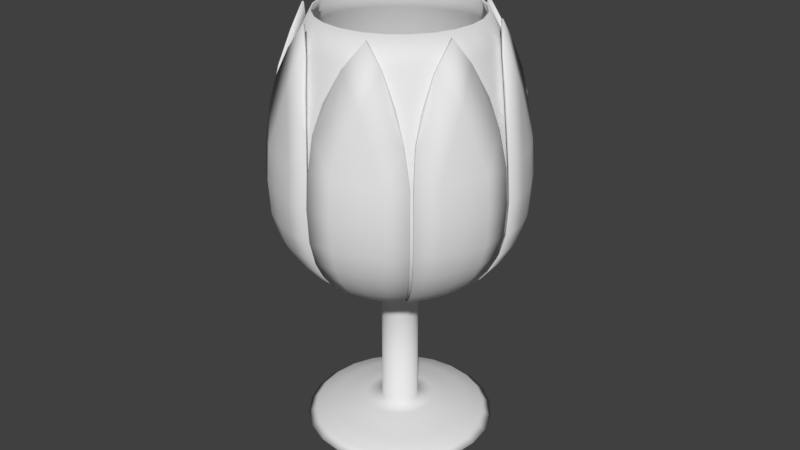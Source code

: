 # Source: cup-w-petal.blend  (saved by Blender 2.77.0; exported with 4.5.12 LTS)
import bpy
from mathutils import Matrix  # noqa: F401  (used for matrix-valued properties, if any)

bpy.ops.wm.read_factory_settings(use_empty=True)
scene = bpy.context.scene
scene.name = 'Scene'

# ---- collections
col_collection_1 = bpy.data.collections.new('Collection 1'); scene.collection.children.link(col_collection_1)

# ---- world
world_world = bpy.data.worlds.new('World'); scene.world = world_world
world_world.color = (0.05088, 0.05088, 0.05088)
world_world.use_sun_shadow = False
world_world.sun_shadow_jitter_overblur = 0.0
world_world.cycles.sampling_method = 'MANUAL'

# ---- meshes
me_plane_008 = bpy.data.meshes.new('Plane.008')
me_plane_008.from_pydata([(3.293, 4.591e-07, 2.898), (3.358, 5.7e-07, 1.968), (3.312, 6.732e-07, 1.102), (3.144, 7.633e-07, 0.4977), (2.893, 8.243e-07, 0.04279), (2.592, 8.808e-07, -0.3368), (2.246, 9.168e-07, -0.6382), (1.844, 9.487e-07, -0.9061), (1.308, 9.806e-07, -1.174), (0.9397, 9.966e-07, -1.308), (0.704, 1.022e-06, -1.436), (0.4572, 1.042e-06, -1.601), (3.232, 0.6225, 2.898), (3.296, 0.6352, 1.968), (3.25, 0.6261, 1.102), (3.086, 0.5935, 0.4977), (2.84, 0.5445, 0.04279), (2.544, 0.4857, -0.3368), (2.205, 0.4182, -0.6382), (1.81, 0.3398, -0.9061), (1.285, 0.2352, -1.174), (0.9236, 0.1633, -1.308), (0.6924, 0.1174, -1.436), (0.4504, 0.06923, -1.601), (3.05, 1.221, 2.898), (2.281, 0.9372, 6.056), (3.111, 1.246, 1.968), (3.068, 1.228, 1.102), (2.913, 1.164, 0.4977), (2.681, 1.068, 0.04279), (2.402, 0.9527, -0.3368), (2.083, 0.8202, -0.6382), (1.711, 0.6664, -0.9061), (1.216, 0.4614, -1.174), (0.8759, 0.3204, -1.308), (0.6582, 0.2302, -1.436), (0.4302, 0.1358, -1.601), (2.756, 1.773, 2.898), (2.318, 1.805, 4.643), (2.81, 1.809, 1.968), (2.771, 1.783, 1.102), (2.632, 1.69, 0.4977), (2.423, 1.551, 0.04279), (2.172, 1.383, -0.3368), (1.885, 1.191, -0.6382), (1.55, 0.9675, -0.9061), (1.105, 0.6698, -1.174), (0.7986, 0.4652, -1.308), (0.6026, 0.3342, -1.436), (0.3974, 0.1971, -1.601), (2.359, 2.256, 2.898), (2.405, 2.302, 1.968), (2.372, 2.269, 1.102), (2.253, 2.151, 0.4977), (2.076, 1.973, 0.04279), (1.863, 1.76, -0.3368), (1.618, 1.516, -0.6382), (1.334, 1.231, -0.9061), (0.9549, 0.8525, -1.174), (0.6944, 0.592, -1.308), (0.5278, 0.4254, -1.436), (0.3533, 0.2509, -1.601), (2.339, 2.066, 3.854), (2.273, 1.39, 5.437), (2.957, 0.226, 4.613), (3.159, 0.0495, 3.848), (2.645, 0.5094, 5.37), (2.739, 1.113, 4.51), (2.329, -2.329, 2.898), (2.375, -2.375, 1.968), (2.342, -2.342, 1.102), (2.223, -2.223, 0.4977), (2.046, -2.046, 0.04279), (1.833, -1.833, -0.3368), (1.588, -1.588, -0.6382), (1.304, -1.304, -0.9061), (0.9249, -0.9249, -1.174), (0.6644, -0.6644, -1.308), (0.4978, -0.4978, -1.436), (0.3233, -0.3233, -1.601), (2.726, -1.845, 2.898), (2.78, -1.881, 1.968), (2.741, -1.856, 1.102), (2.602, -1.762, 0.4977), (2.393, -1.623, 0.04279), (2.142, -1.455, -0.3368), (1.855, -1.263, -0.6382), (1.52, -1.04, -0.9061), (1.075, -0.7422, -1.174), (0.7686, -0.5376, -1.308), (0.5726, -0.4066, -1.436), (0.3674, -0.2695, -1.601), (3.02, -1.294, 2.898), (2.276, -0.9501, 6.056), (3.081, -1.318, 1.968), (3.038, -1.301, 1.102), (2.883, -1.237, 0.4977), (2.651, -1.14, 0.04279), (2.372, -1.025, -0.3368), (2.053, -0.8927, -0.6382), (1.681, -0.7389, -0.9061), (1.186, -0.5338, -1.174), (0.8459, -0.3928, -1.308), (0.6282, -0.3026, -1.436), (0.4002, -0.2082, -1.601), (3.202, -0.6949, 2.898), (2.916, -0.363, 4.643), (3.266, -0.7076, 1.968), (3.22, -0.6986, 1.102), (3.056, -0.6659, 0.4977), (2.81, -0.6169, 0.04279), (2.514, -0.5581, -0.3368), (2.175, -0.4906, -0.6382), (1.78, -0.4122, -0.9061), (1.255, -0.3076, -1.174), (0.8936, -0.2358, -1.308), (0.6625, -0.1898, -1.436), (0.4204, -0.1416, -1.601), (3.263, -0.07241, 2.898), (3.328, -0.07241, 1.968), (3.282, -0.07241, 1.102), (3.114, -0.07241, 0.4977), (2.863, -0.07241, 0.04279), (2.562, -0.07241, -0.3368), (2.216, -0.07241, -0.6382), (1.814, -0.07241, -0.9061), (1.278, -0.07241, -1.174), (0.9097, -0.07241, -1.308), (0.674, -0.07241, -1.436), (0.4272, -0.07241, -1.601), (3.115, -0.1934, 3.854), (2.59, -0.6248, 5.437), (2.25, -1.931, 4.613), (2.269, -2.199, 3.848), (2.23, -1.51, 5.37), (2.724, -1.15, 4.51), (-7.187e-07, -3.293, 2.898), (-6.31e-07, -3.358, 1.968), (-5.113e-07, -3.312, 1.102), (-3.613e-07, -3.144, 0.4977), (-2.104e-07, -2.893, 0.04279), (-4.609e-08, -2.592, -0.3368), (1.136e-07, -2.246, -0.6382), (2.893e-07, -1.844, -0.9061), (5.128e-07, -1.308, -1.174), (6.606e-07, -0.9397, -1.308), (7.701e-07, -0.704, -1.436), (8.78e-07, -0.4572, -1.601), (0.6225, -3.232, 2.898), (0.6352, -3.296, 1.968), (0.6261, -3.25, 1.102), (0.5935, -3.086, 0.4977), (0.5445, -2.84, 0.04279), (0.4857, -2.544, -0.3368), (0.4182, -2.205, -0.6382), (0.3398, -1.81, -0.9061), (0.2352, -1.285, -1.174), (0.1633, -0.9236, -1.308), (0.1174, -0.6924, -1.436), (0.06923, -0.4504, -1.601), (1.221, -3.05, 2.898), (0.9372, -2.281, 6.056), (1.246, -3.111, 1.968), (1.228, -3.068, 1.102), (1.164, -2.913, 0.4977), (1.068, -2.681, 0.04279), (0.9527, -2.402, -0.3368), (0.8202, -2.083, -0.6382), (0.6664, -1.711, -0.9061), (0.4614, -1.216, -1.174), (0.3204, -0.8759, -1.308), (0.2302, -0.6582, -1.436), (0.1358, -0.4302, -1.601), (1.773, -2.756, 2.898), (1.805, -2.318, 4.643), (1.809, -2.81, 1.968), (1.783, -2.771, 1.102), (1.69, -2.632, 0.4977), (1.551, -2.423, 0.04279), (1.383, -2.172, -0.3368), (1.191, -1.885, -0.6382), (0.9675, -1.55, -0.9061), (0.6698, -1.105, -1.174), (0.4652, -0.7986, -1.308), (0.3342, -0.6026, -1.436), (0.1971, -0.3974, -1.601), (2.256, -2.359, 2.898), (2.302, -2.405, 1.968), (2.269, -2.372, 1.102), (2.151, -2.253, 0.4977), (1.973, -2.076, 0.04279), (1.76, -1.863, -0.3368), (1.516, -1.618, -0.6382), (1.231, -1.334, -0.9061), (0.8525, -0.9549, -1.174), (0.592, -0.6944, -1.308), (0.4254, -0.5278, -1.436), (0.2509, -0.3533, -1.601), (2.066, -2.339, 3.854), (1.39, -2.273, 5.437), (0.226, -2.957, 4.613), (0.0495, -3.159, 3.848), (0.5094, -2.645, 5.37), (1.113, -2.739, 4.51), (-2.329, -2.329, 2.898), (-2.375, -2.375, 1.968), (-2.342, -2.342, 1.102), (-2.223, -2.223, 0.4977), (-2.046, -2.046, 0.04279), (-1.833, -1.833, -0.3368), (-1.588, -1.588, -0.6382), (-1.304, -1.304, -0.9061), (-0.9249, -0.9249, -1.174), (-0.6644, -0.6644, -1.308), (-0.4978, -0.4978, -1.436), (-0.3233, -0.3233, -1.601), (-1.845, -2.726, 2.898), (-1.881, -2.78, 1.968), (-1.856, -2.741, 1.102), (-1.762, -2.602, 0.4977), (-1.623, -2.393, 0.04279), (-1.455, -2.142, -0.3368), (-1.263, -1.855, -0.6382), (-1.04, -1.52, -0.9061), (-0.7422, -1.075, -1.174), (-0.5376, -0.7686, -1.308), (-0.4066, -0.5726, -1.436), (-0.2695, -0.3674, -1.601), (-1.294, -3.02, 2.898), (-0.9501, -2.276, 6.056), (-1.318, -3.081, 1.968), (-1.301, -3.038, 1.102), (-1.237, -2.883, 0.4977), (-1.14, -2.651, 0.04279), (-1.025, -2.372, -0.3368), (-0.8927, -2.053, -0.6382), (-0.7389, -1.681, -0.9061), (-0.5338, -1.186, -1.174), (-0.3928, -0.8459, -1.308), (-0.3026, -0.6282, -1.436), (-0.2082, -0.4002, -1.601), (-0.6949, -3.202, 2.898), (-0.363, -2.916, 4.643), (-0.7076, -3.266, 1.968), (-0.6986, -3.22, 1.102), (-0.6659, -3.056, 0.4977), (-0.6169, -2.81, 0.04279), (-0.5581, -2.514, -0.3368), (-0.4906, -2.175, -0.6382), (-0.4122, -1.78, -0.9061), (-0.3076, -1.255, -1.174), (-0.2358, -0.8936, -1.308), (-0.1898, -0.6625, -1.436), (-0.1416, -0.4204, -1.601), (-0.07241, -3.263, 2.898), (-0.07241, -3.328, 1.968), (-0.07241, -3.282, 1.102), (-0.07241, -3.114, 0.4977), (-0.07241, -2.863, 0.04279), (-0.07241, -2.562, -0.3368), (-0.07241, -2.216, -0.6382), (-0.07241, -1.814, -0.9061), (-0.07241, -1.278, -1.174), (-0.07241, -0.9097, -1.308), (-0.07241, -0.674, -1.436), (-0.07241, -0.4272, -1.601), (-0.1934, -3.115, 3.854), (-0.6248, -2.59, 5.437), (-1.931, -2.25, 4.613), (-2.199, -2.269, 3.848), (-1.51, -2.23, 5.37), (-1.15, -2.724, 4.51), (-3.293, 2.878e-06, 2.898), (-3.358, 2.833e-06, 1.968), (-3.312, 2.683e-06, 1.102), (-3.144, 2.423e-06, 0.4977), (-2.893, 2.107e-06, 0.04279), (-2.592, 1.745e-06, -0.3368), (-2.246, 1.359e-06, -0.6382), (-1.844, 9.197e-07, -0.9061), (-1.308, 3.448e-07, -1.174), (-0.9397, -4.447e-08, -1.308), (-0.704, -3.085e-07, -1.436), (-0.4572, -5.782e-07, -1.601), (-3.232, -0.6225, 2.898), (-3.296, -0.6352, 1.968), (-3.25, -0.6261, 1.102), (-3.086, -0.5935, 0.4977), (-2.84, -0.5445, 0.04279), (-2.544, -0.4857, -0.3368), (-2.205, -0.4182, -0.6382), (-1.81, -0.3398, -0.9061), (-1.285, -0.2352, -1.174), (-0.9236, -0.1633, -1.308), (-0.6924, -0.1174, -1.436), (-0.4504, -0.06922, -1.601), (-3.05, -1.221, 2.898), (-2.281, -0.9372, 6.056), (-3.111, -1.246, 1.968), (-3.068, -1.228, 1.102), (-2.913, -1.164, 0.4977), (-2.681, -1.068, 0.04279), (-2.402, -0.9527, -0.3368), (-2.083, -0.8202, -0.6382), (-1.711, -0.6664, -0.9061), (-1.216, -0.4614, -1.174), (-0.8759, -0.3204, -1.308), (-0.6582, -0.2302, -1.436), (-0.4302, -0.1358, -1.601), (-2.756, -1.773, 2.898), (-2.318, -1.805, 4.643), (-2.81, -1.809, 1.968), (-2.771, -1.783, 1.102), (-2.632, -1.69, 0.4977), (-2.423, -1.551, 0.04279), (-2.172, -1.383, -0.3368), (-1.885, -1.191, -0.6382), (-1.55, -0.9675, -0.9061), (-1.105, -0.6698, -1.174), (-0.7986, -0.4652, -1.308), (-0.6026, -0.3342, -1.436), (-0.3974, -0.1971, -1.601), (-2.359, -2.256, 2.898), (-2.405, -2.302, 1.968), (-2.372, -2.269, 1.102), (-2.253, -2.151, 0.4977), (-2.076, -1.973, 0.04279), (-1.863, -1.76, -0.3368), (-1.618, -1.516, -0.6382), (-1.334, -1.231, -0.9061), (-0.9549, -0.8525, -1.174), (-0.6944, -0.592, -1.308), (-0.5278, -0.4254, -1.436), (-0.3533, -0.2509, -1.601), (-2.339, -2.066, 3.854), (-2.273, -1.39, 5.437), (-2.957, -0.226, 4.613), (-3.159, -0.0495, 3.848), (-2.645, -0.5094, 5.37), (-2.739, -1.113, 4.51), (-2.329, 2.329, 2.898), (-2.375, 2.375, 1.968), (-2.342, 2.342, 1.102), (-2.223, 2.223, 0.4977), (-2.046, 2.046, 0.04279), (-1.833, 1.833, -0.3368), (-1.588, 1.588, -0.6382), (-1.304, 1.304, -0.9061), (-0.9249, 0.9249, -1.174), (-0.6644, 0.6644, -1.308), (-0.4978, 0.4978, -1.436), (-0.3233, 0.3233, -1.601), (-2.726, 1.845, 2.898), (-2.78, 1.881, 1.968), (-2.741, 1.856, 1.102), (-2.602, 1.762, 0.4977), (-2.393, 1.623, 0.04279), (-2.142, 1.455, -0.3368), (-1.855, 1.263, -0.6382), (-1.52, 1.04, -0.9061), (-1.075, 0.7422, -1.174), (-0.7686, 0.5376, -1.308), (-0.5726, 0.4066, -1.436), (-0.3674, 0.2695, -1.601), (-3.02, 1.294, 2.898), (-2.276, 0.9501, 6.056), (-3.081, 1.318, 1.968), (-3.038, 1.301, 1.102), (-2.883, 1.237, 0.4977), (-2.651, 1.14, 0.04279), (-2.372, 1.025, -0.3368), (-2.053, 0.8927, -0.6382), (-1.681, 0.7389, -0.9061), (-1.186, 0.5338, -1.174), (-0.8459, 0.3928, -1.308), (-0.6282, 0.3026, -1.436), (-0.4002, 0.2082, -1.601), (-3.202, 0.6949, 2.898), (-2.916, 0.363, 4.643), (-3.266, 0.7076, 1.968), (-3.22, 0.6986, 1.102), (-3.056, 0.6659, 0.4977), (-2.81, 0.6169, 0.04279), (-2.514, 0.5581, -0.3368), (-2.175, 0.4906, -0.6382), (-1.78, 0.4122, -0.9061), (-1.255, 0.3076, -1.174), (-0.8936, 0.2358, -1.308), (-0.6625, 0.1898, -1.436), (-0.4204, 0.1416, -1.601), (-3.263, 0.07241, 2.898), (-3.328, 0.07241, 1.968), (-3.282, 0.07241, 1.102), (-3.114, 0.07241, 0.4977), (-2.863, 0.07241, 0.04279), (-2.562, 0.07241, -0.3368), (-2.216, 0.07241, -0.6382), (-1.814, 0.07241, -0.9061), (-1.278, 0.07241, -1.174), (-0.9097, 0.07241, -1.308), (-0.674, 0.07241, -1.436), (-0.4272, 0.07241, -1.601), (-3.115, 0.1934, 3.854), (-2.59, 0.6248, 5.437), (-2.25, 1.931, 4.613), (-2.269, 2.199, 3.848), (-2.23, 1.51, 5.37), (-2.724, 1.15, 4.51), (3.467e-06, 3.293, 2.898), (3.434e-06, 3.358, 1.968), (3.275e-06, 3.312, 1.102), (2.985e-06, 3.144, 0.4977), (2.625e-06, 2.893, 0.04279), (2.209e-06, 2.592, -0.3368), (1.76e-06, 2.246, -0.6382), (1.249e-06, 1.844, -0.9061), (5.787e-07, 1.308, -1.174), (1.236e-07, 0.9397, -1.308), (-1.827e-07, 0.704, -1.436), (-4.965e-07, 0.4572, -1.601), (-0.6225, 3.232, 2.898), (-0.6352, 3.296, 1.968), (-0.6261, 3.25, 1.102), (-0.5935, 3.086, 0.4977), (-0.5445, 2.84, 0.04279), (-0.4857, 2.544, -0.3368), (-0.4182, 2.205, -0.6382), (-0.3398, 1.81, -0.9061), (-0.2352, 1.285, -1.174), (-0.1633, 0.9236, -1.308), (-0.1174, 0.6924, -1.436), (-0.06922, 0.4504, -1.601), (-1.221, 3.05, 2.898), (-0.9372, 2.281, 6.056), (-1.246, 3.111, 1.968), (-1.228, 3.068, 1.102), (-1.164, 2.913, 0.4977), (-1.068, 2.681, 0.04279), (-0.9527, 2.402, -0.3368), (-0.8202, 2.083, -0.6382), (-0.6664, 1.711, -0.9061), (-0.4614, 1.216, -1.174), (-0.3204, 0.8759, -1.308), (-0.2302, 0.6582, -1.436), (-0.1358, 0.4302, -1.601), (-1.773, 2.756, 2.898), (-1.805, 2.318, 4.643), (-1.809, 2.81, 1.968), (-1.783, 2.771, 1.102), (-1.69, 2.632, 0.4977), (-1.551, 2.423, 0.04279), (-1.383, 2.172, -0.3368), (-1.191, 1.885, -0.6382), (-0.9675, 1.55, -0.9061), (-0.6698, 1.105, -1.174), (-0.4652, 0.7986, -1.308), (-0.3342, 0.6026, -1.436), (-0.1971, 0.3974, -1.601), (-2.256, 2.359, 2.898), (-2.302, 2.405, 1.968), (-2.269, 2.372, 1.102), (-2.151, 2.253, 0.4977), (-1.973, 2.076, 0.04279), (-1.76, 1.863, -0.3368), (-1.516, 1.618, -0.6382), (-1.231, 1.334, -0.9061), (-0.8525, 0.9549, -1.174), (-0.592, 0.6944, -1.308), (-0.4254, 0.5278, -1.436), (-0.2509, 0.3533, -1.601), (-2.066, 2.339, 3.854), (-1.39, 2.273, 5.437), (-0.226, 2.957, 4.613), (-0.0495, 3.159, 3.848), (-0.5094, 2.645, 5.37), (-1.113, 2.739, 4.51), (2.329, 2.329, 2.898), (2.375, 2.375, 1.968), (2.342, 2.342, 1.102), (2.223, 2.223, 0.4977), (2.046, 2.046, 0.04279), (1.833, 1.833, -0.3368), (1.588, 1.588, -0.6382), (1.304, 1.304, -0.9061), (0.9249, 0.9249, -1.174), (0.6644, 0.6644, -1.308), (0.4978, 0.4978, -1.436), (0.3233, 0.3233, -1.601), (1.845, 2.726, 2.898), (1.881, 2.78, 1.968), (1.856, 2.741, 1.102), (1.762, 2.602, 0.4977), (1.623, 2.393, 0.04279), (1.455, 2.142, -0.3368), (1.263, 1.855, -0.6382), (1.04, 1.52, -0.9061), (0.7422, 1.075, -1.174), (0.5376, 0.7686, -1.308), (0.4066, 0.5726, -1.436), (0.2695, 0.3674, -1.601), (1.294, 3.02, 2.898), (0.9501, 2.276, 6.056), (1.318, 3.081, 1.968), (1.301, 3.038, 1.102), (1.237, 2.883, 0.4977), (1.14, 2.651, 0.04279), (1.025, 2.372, -0.3368), (0.8927, 2.053, -0.6382), (0.7389, 1.681, -0.9061), (0.5338, 1.186, -1.174), (0.3928, 0.8459, -1.308), (0.3026, 0.6282, -1.436), (0.2082, 0.4002, -1.601), (0.6949, 3.202, 2.898), (0.363, 2.916, 4.643), (0.7076, 3.266, 1.968), (0.6986, 3.22, 1.102), (0.6659, 3.056, 0.4977), (0.6169, 2.81, 0.04279), (0.5581, 2.514, -0.3368), (0.4906, 2.175, -0.6382), (0.4122, 1.78, -0.9061), (0.3076, 1.255, -1.174), (0.2358, 0.8936, -1.308), (0.1898, 0.6625, -1.436), (0.1416, 0.4204, -1.601), (0.07241, 3.263, 2.898), (0.07241, 3.328, 1.968), (0.07241, 3.282, 1.102), (0.07241, 3.114, 0.4977), (0.07241, 2.863, 0.04279), (0.07241, 2.562, -0.3368), (0.07241, 2.216, -0.6382), (0.07241, 1.814, -0.9061), (0.07241, 1.278, -1.174), (0.07241, 0.9097, -1.308), (0.07241, 0.674, -1.436), (0.07241, 0.4272, -1.601), (0.1935, 3.115, 3.854), (0.6248, 2.59, 5.437), (1.931, 2.25, 4.613), (2.199, 2.269, 3.848), (1.51, 2.23, 5.37), (1.15, 2.724, 4.51)], [], [(0, 1, 13, 12), (12, 13, 26, 24), (24, 26, 39, 37), (37, 39, 51, 50), (24, 37, 50, 62, 38, 63, 25, 67), (24, 67, 25, 66, 64, 65, 0, 12), (1, 2, 14, 13), (13, 14, 27, 26), (26, 27, 40, 39), (39, 40, 52, 51), (2, 3, 15, 14), (14, 15, 28, 27), (27, 28, 41, 40), (40, 41, 53, 52), (3, 4, 16, 15), (15, 16, 29, 28), (28, 29, 42, 41), (41, 42, 54, 53), (4, 5, 17, 16), (16, 17, 30, 29), (29, 30, 43, 42), (42, 43, 55, 54), (5, 6, 18, 17), (17, 18, 31, 30), (30, 31, 44, 43), (43, 44, 56, 55), (6, 7, 19, 18), (18, 19, 32, 31), (31, 32, 45, 44), (44, 45, 57, 56), (7, 8, 20, 19), (19, 20, 33, 32), (32, 33, 46, 45), (45, 46, 58, 57), (8, 9, 21, 20), (20, 21, 34, 33), (33, 34, 47, 46), (46, 47, 59, 58), (9, 10, 22, 21), (21, 22, 35, 34), (34, 35, 48, 47), (47, 48, 60, 59), (10, 11, 23, 22), (22, 23, 36, 35), (35, 36, 49, 48), (48, 49, 61, 60), (68, 69, 81, 80), (80, 81, 94, 92), (92, 94, 107, 105), (105, 107, 119, 118), (92, 105, 118, 130, 106, 131, 93, 135), (92, 135, 93, 134, 132, 133, 68, 80), (69, 70, 82, 81), (81, 82, 95, 94), (94, 95, 108, 107), (107, 108, 120, 119), (70, 71, 83, 82), (82, 83, 96, 95), (95, 96, 109, 108), (108, 109, 121, 120), (71, 72, 84, 83), (83, 84, 97, 96), (96, 97, 110, 109), (109, 110, 122, 121), (72, 73, 85, 84), (84, 85, 98, 97), (97, 98, 111, 110), (110, 111, 123, 122), (73, 74, 86, 85), (85, 86, 99, 98), (98, 99, 112, 111), (111, 112, 124, 123), (74, 75, 87, 86), (86, 87, 100, 99), (99, 100, 113, 112), (112, 113, 125, 124), (75, 76, 88, 87), (87, 88, 101, 100), (100, 101, 114, 113), (113, 114, 126, 125), (76, 77, 89, 88), (88, 89, 102, 101), (101, 102, 115, 114), (114, 115, 127, 126), (77, 78, 90, 89), (89, 90, 103, 102), (102, 103, 116, 115), (115, 116, 128, 127), (78, 79, 91, 90), (90, 91, 104, 103), (103, 104, 117, 116), (116, 117, 129, 128), (136, 137, 149, 148), (148, 149, 162, 160), (160, 162, 175, 173), (173, 175, 187, 186), (160, 173, 186, 198, 174, 199, 161, 203), (160, 203, 161, 202, 200, 201, 136, 148), (137, 138, 150, 149), (149, 150, 163, 162), (162, 163, 176, 175), (175, 176, 188, 187), (138, 139, 151, 150), (150, 151, 164, 163), (163, 164, 177, 176), (176, 177, 189, 188), (139, 140, 152, 151), (151, 152, 165, 164), (164, 165, 178, 177), (177, 178, 190, 189), (140, 141, 153, 152), (152, 153, 166, 165), (165, 166, 179, 178), (178, 179, 191, 190), (141, 142, 154, 153), (153, 154, 167, 166), (166, 167, 180, 179), (179, 180, 192, 191), (142, 143, 155, 154), (154, 155, 168, 167), (167, 168, 181, 180), (180, 181, 193, 192), (143, 144, 156, 155), (155, 156, 169, 168), (168, 169, 182, 181), (181, 182, 194, 193), (144, 145, 157, 156), (156, 157, 170, 169), (169, 170, 183, 182), (182, 183, 195, 194), (145, 146, 158, 157), (157, 158, 171, 170), (170, 171, 184, 183), (183, 184, 196, 195), (146, 147, 159, 158), (158, 159, 172, 171), (171, 172, 185, 184), (184, 185, 197, 196), (204, 205, 217, 216), (216, 217, 230, 228), (228, 230, 243, 241), (241, 243, 255, 254), (228, 241, 254, 266, 242, 267, 229, 271), (228, 271, 229, 270, 268, 269, 204, 216), (205, 206, 218, 217), (217, 218, 231, 230), (230, 231, 244, 243), (243, 244, 256, 255), (206, 207, 219, 218), (218, 219, 232, 231), (231, 232, 245, 244), (244, 245, 257, 256), (207, 208, 220, 219), (219, 220, 233, 232), (232, 233, 246, 245), (245, 246, 258, 257), (208, 209, 221, 220), (220, 221, 234, 233), (233, 234, 247, 246), (246, 247, 259, 258), (209, 210, 222, 221), (221, 222, 235, 234), (234, 235, 248, 247), (247, 248, 260, 259), (210, 211, 223, 222), (222, 223, 236, 235), (235, 236, 249, 248), (248, 249, 261, 260), (211, 212, 224, 223), (223, 224, 237, 236), (236, 237, 250, 249), (249, 250, 262, 261), (212, 213, 225, 224), (224, 225, 238, 237), (237, 238, 251, 250), (250, 251, 263, 262), (213, 214, 226, 225), (225, 226, 239, 238), (238, 239, 252, 251), (251, 252, 264, 263), (214, 215, 227, 226), (226, 227, 240, 239), (239, 240, 253, 252), (252, 253, 265, 264), (272, 273, 285, 284), (284, 285, 298, 296), (296, 298, 311, 309), (309, 311, 323, 322), (296, 309, 322, 334, 310, 335, 297, 339), (296, 339, 297, 338, 336, 337, 272, 284), (273, 274, 286, 285), (285, 286, 299, 298), (298, 299, 312, 311), (311, 312, 324, 323), (274, 275, 287, 286), (286, 287, 300, 299), (299, 300, 313, 312), (312, 313, 325, 324), (275, 276, 288, 287), (287, 288, 301, 300), (300, 301, 314, 313), (313, 314, 326, 325), (276, 277, 289, 288), (288, 289, 302, 301), (301, 302, 315, 314), (314, 315, 327, 326), (277, 278, 290, 289), (289, 290, 303, 302), (302, 303, 316, 315), (315, 316, 328, 327), (278, 279, 291, 290), (290, 291, 304, 303), (303, 304, 317, 316), (316, 317, 329, 328), (279, 280, 292, 291), (291, 292, 305, 304), (304, 305, 318, 317), (317, 318, 330, 329), (280, 281, 293, 292), (292, 293, 306, 305), (305, 306, 319, 318), (318, 319, 331, 330), (281, 282, 294, 293), (293, 294, 307, 306), (306, 307, 320, 319), (319, 320, 332, 331), (282, 283, 295, 294), (294, 295, 308, 307), (307, 308, 321, 320), (320, 321, 333, 332), (340, 341, 353, 352), (352, 353, 366, 364), (364, 366, 379, 377), (377, 379, 391, 390), (364, 377, 390, 402, 378, 403, 365, 407), (364, 407, 365, 406, 404, 405, 340, 352), (341, 342, 354, 353), (353, 354, 367, 366), (366, 367, 380, 379), (379, 380, 392, 391), (342, 343, 355, 354), (354, 355, 368, 367), (367, 368, 381, 380), (380, 381, 393, 392), (343, 344, 356, 355), (355, 356, 369, 368), (368, 369, 382, 381), (381, 382, 394, 393), (344, 345, 357, 356), (356, 357, 370, 369), (369, 370, 383, 382), (382, 383, 395, 394), (345, 346, 358, 357), (357, 358, 371, 370), (370, 371, 384, 383), (383, 384, 396, 395), (346, 347, 359, 358), (358, 359, 372, 371), (371, 372, 385, 384), (384, 385, 397, 396), (347, 348, 360, 359), (359, 360, 373, 372), (372, 373, 386, 385), (385, 386, 398, 397), (348, 349, 361, 360), (360, 361, 374, 373), (373, 374, 387, 386), (386, 387, 399, 398), (349, 350, 362, 361), (361, 362, 375, 374), (374, 375, 388, 387), (387, 388, 400, 399), (350, 351, 363, 362), (362, 363, 376, 375), (375, 376, 389, 388), (388, 389, 401, 400), (408, 409, 421, 420), (420, 421, 434, 432), (432, 434, 447, 445), (445, 447, 459, 458), (432, 445, 458, 470, 446, 471, 433, 475), (432, 475, 433, 474, 472, 473, 408, 420), (409, 410, 422, 421), (421, 422, 435, 434), (434, 435, 448, 447), (447, 448, 460, 459), (410, 411, 423, 422), (422, 423, 436, 435), (435, 436, 449, 448), (448, 449, 461, 460), (411, 412, 424, 423), (423, 424, 437, 436), (436, 437, 450, 449), (449, 450, 462, 461), (412, 413, 425, 424), (424, 425, 438, 437), (437, 438, 451, 450), (450, 451, 463, 462), (413, 414, 426, 425), (425, 426, 439, 438), (438, 439, 452, 451), (451, 452, 464, 463), (414, 415, 427, 426), (426, 427, 440, 439), (439, 440, 453, 452), (452, 453, 465, 464), (415, 416, 428, 427), (427, 428, 441, 440), (440, 441, 454, 453), (453, 454, 466, 465), (416, 417, 429, 428), (428, 429, 442, 441), (441, 442, 455, 454), (454, 455, 467, 466), (417, 418, 430, 429), (429, 430, 443, 442), (442, 443, 456, 455), (455, 456, 468, 467), (418, 419, 431, 430), (430, 431, 444, 443), (443, 444, 457, 456), (456, 457, 469, 468), (476, 477, 489, 488), (488, 489, 502, 500), (500, 502, 515, 513), (513, 515, 527, 526), (500, 513, 526, 538, 514, 539, 501, 543), (500, 543, 501, 542, 540, 541, 476, 488), (477, 478, 490, 489), (489, 490, 503, 502), (502, 503, 516, 515), (515, 516, 528, 527), (478, 479, 491, 490), (490, 491, 504, 503), (503, 504, 517, 516), (516, 517, 529, 528), (479, 480, 492, 491), (491, 492, 505, 504), (504, 505, 518, 517), (517, 518, 530, 529), (480, 481, 493, 492), (492, 493, 506, 505), (505, 506, 519, 518), (518, 519, 531, 530), (481, 482, 494, 493), (493, 494, 507, 506), (506, 507, 520, 519), (519, 520, 532, 531), (482, 483, 495, 494), (494, 495, 508, 507), (507, 508, 521, 520), (520, 521, 533, 532), (483, 484, 496, 495), (495, 496, 509, 508), (508, 509, 522, 521), (521, 522, 534, 533), (484, 485, 497, 496), (496, 497, 510, 509), (509, 510, 523, 522), (522, 523, 535, 534), (485, 486, 498, 497), (497, 498, 511, 510), (510, 511, 524, 523), (523, 524, 536, 535), (486, 487, 499, 498), (498, 499, 512, 511), (511, 512, 525, 524), (524, 525, 537, 536)])
me_plane_008.polygons.foreach_set('use_smooth', [True] * 368)
_uv = me_plane_008.uv_layers.new(name='UVMap')
_uv.uv.foreach_set('vector', [0.4653, 0.7801, 0.4653, 0.7187, 0.5067, 0.7198, 0.506, 0.7798, 0.506, 0.7798, 0.5067, 0.7198, 0.5474, 0.7205, 0.5464, 0.7801, 0.5464, 0.7801, 0.5474, 0.7205, 0.5883, 0.7209, 0.587, 0.7812, 0.587, 0.7812, 0.5883, 0.7209, 0.6301, 0.721, 0.6281, 0.783, 0.5464, 0.7801, 0.587, 0.7812, 0.6281, 0.783, 0.6152, 0.8463, 0.5985, 0.8987, 0.5731, 0.9523, 0.5443, 0.994, 0.5457, 0.8872, 0.5464, 0.7801, 0.5457, 0.8872, 0.5443, 0.994, 0.5099, 0.9466, 0.4857, 0.8947, 0.4706, 0.8432, 0.4653, 0.7801, 0.506, 0.7798, 0.4653, 0.7187, 0.4682, 0.6618, 0.5087, 0.6647, 0.5067, 0.7198, 0.5067, 0.7198, 0.5087, 0.6647, 0.5483, 0.666, 0.5474, 0.7205, 0.5474, 0.7205, 0.5483, 0.666, 0.5879, 0.6655, 0.5883, 0.7209, 0.5883, 0.7209, 0.5879, 0.6655, 0.6287, 0.6635, 0.6301, 0.721, 0.4682, 0.6618, 0.4732, 0.6205, 0.5115, 0.6252, 0.5087, 0.6647, 0.5087, 0.6647, 0.5115, 0.6252, 0.5489, 0.6269, 0.5483, 0.666, 0.5483, 0.666, 0.5489, 0.6269, 0.5862, 0.6259, 0.5879, 0.6655, 0.5879, 0.6655, 0.5862, 0.6259, 0.6246, 0.6221, 0.6287, 0.6635, 0.4732, 0.6205, 0.4796, 0.5866, 0.5148, 0.5923, 0.5115, 0.6252, 0.5115, 0.6252, 0.5148, 0.5923, 0.5493, 0.5944, 0.5489, 0.6269, 0.5489, 0.6269, 0.5493, 0.5944, 0.5838, 0.5931, 0.5862, 0.6259, 0.5862, 0.6259, 0.5838, 0.5931, 0.6189, 0.5882, 0.6246, 0.6221, 0.4796, 0.5866, 0.4874, 0.5552, 0.5187, 0.5616, 0.5148, 0.5923, 0.5148, 0.5923, 0.5187, 0.5616, 0.5497, 0.5639, 0.5493, 0.5944, 0.5493, 0.5944, 0.5497, 0.5639, 0.5807, 0.5624, 0.5838, 0.5931, 0.5838, 0.5931, 0.5807, 0.5624, 0.6119, 0.5569, 0.6189, 0.5882, 0.4874, 0.5552, 0.4963, 0.5259, 0.5232, 0.5323, 0.5187, 0.5616, 0.5187, 0.5616, 0.5232, 0.5323, 0.5502, 0.5347, 0.5497, 0.5639, 0.5497, 0.5639, 0.5502, 0.5347, 0.5772, 0.5332, 0.5807, 0.5624, 0.5807, 0.5624, 0.5772, 0.5332, 0.6041, 0.5277, 0.6119, 0.5569, 0.4963, 0.5259, 0.5068, 0.4954, 0.5286, 0.5013, 0.5232, 0.5323, 0.5232, 0.5323, 0.5286, 0.5013, 0.5508, 0.5035, 0.5502, 0.5347, 0.5502, 0.5347, 0.5508, 0.5035, 0.5729, 0.5021, 0.5772, 0.5332, 0.5772, 0.5332, 0.5729, 0.5021, 0.5948, 0.4972, 0.6041, 0.5277, 0.5068, 0.4954, 0.521, 0.4582, 0.5361, 0.4626, 0.5286, 0.5013, 0.5286, 0.5013, 0.5361, 0.4626, 0.5516, 0.4643, 0.5508, 0.5035, 0.5508, 0.5035, 0.5516, 0.4643, 0.5671, 0.4633, 0.5729, 0.5021, 0.5729, 0.5021, 0.5671, 0.4633, 0.5822, 0.4596, 0.5948, 0.4972, 0.521, 0.4582, 0.5308, 0.434, 0.5413, 0.4371, 0.5361, 0.4626, 0.5361, 0.4626, 0.5413, 0.4371, 0.5522, 0.4383, 0.5516, 0.4643, 0.5516, 0.4643, 0.5522, 0.4383, 0.5631, 0.4376, 0.5671, 0.4633, 0.5671, 0.4633, 0.5631, 0.4376, 0.5737, 0.4351, 0.5822, 0.4596, 0.5308, 0.434, 0.5373, 0.4174, 0.5448, 0.4195, 0.5413, 0.4371, 0.5413, 0.4371, 0.5448, 0.4195, 0.5526, 0.4204, 0.5522, 0.4383, 0.5522, 0.4383, 0.5526, 0.4204, 0.5605, 0.4199, 0.5631, 0.4376, 0.5631, 0.4376, 0.5605, 0.4199, 0.5681, 0.4182, 0.5737, 0.4351, 0.5373, 0.4174, 0.5441, 0.3989, 0.5485, 0.4001, 0.5448, 0.4195, 0.5448, 0.4195, 0.5485, 0.4001, 0.5531, 0.4006, 0.5526, 0.4204, 0.5526, 0.4204, 0.5531, 0.4006, 0.5577, 0.4004, 0.5605, 0.4199, 0.5605, 0.4199, 0.5577, 0.4004, 0.5622, 0.3994, 0.5681, 0.4182, 0.7024, 0.7793, 0.7024, 0.7179, 0.7438, 0.719, 0.7431, 0.779, 0.7431, 0.779, 0.7438, 0.719, 0.7845, 0.7197, 0.7835, 0.7793, 0.7835, 0.7793, 0.7845, 0.7197, 0.8254, 0.7201, 0.8241, 0.7804, 0.8241, 0.7804, 0.8254, 0.7201, 0.8672, 0.7202, 0.8652, 0.7822, 0.7835, 0.7793, 0.8241, 0.7804, 0.8652, 0.7822, 0.8523, 0.8455, 0.8356, 0.8979, 0.8102, 0.9515, 0.7814, 0.9932, 0.7828, 0.8863, 0.7835, 0.7793, 0.7828, 0.8863, 0.7814, 0.9932, 0.747, 0.9458, 0.7228, 0.8938, 0.7077, 0.8424, 0.7024, 0.7793, 0.7431, 0.779, 0.7024, 0.7179, 0.7053, 0.661, 0.7458, 0.6639, 0.7438, 0.719, 0.7438, 0.719, 0.7458, 0.6639, 0.7854, 0.6652, 0.7845, 0.7197, 0.7845, 0.7197, 0.7854, 0.6652, 0.825, 0.6647, 0.8254, 0.7201, 0.8254, 0.7201, 0.825, 0.6647, 0.8658, 0.6627, 0.8672, 0.7202, 0.7053, 0.661, 0.7103, 0.6197, 0.7486, 0.6243, 0.7458, 0.6639, 0.7458, 0.6639, 0.7486, 0.6243, 0.7859, 0.6261, 0.7854, 0.6652, 0.7854, 0.6652, 0.7859, 0.6261, 0.8233, 0.6251, 0.825, 0.6647, 0.825, 0.6647, 0.8233, 0.6251, 0.8617, 0.6213, 0.8658, 0.6627, 0.7103, 0.6197, 0.7167, 0.5858, 0.7519, 0.5915, 0.7486, 0.6243, 0.7486, 0.6243, 0.7519, 0.5915, 0.7864, 0.5936, 0.7859, 0.6261, 0.7859, 0.6261, 0.7864, 0.5936, 0.8209, 0.5923, 0.8233, 0.6251, 0.8233, 0.6251, 0.8209, 0.5923, 0.8559, 0.5874, 0.8617, 0.6213, 0.7167, 0.5858, 0.7245, 0.5544, 0.7558, 0.5608, 0.7519, 0.5915, 0.7519, 0.5915, 0.7558, 0.5608, 0.7868, 0.5631, 0.7864, 0.5936, 0.7864, 0.5936, 0.7868, 0.5631, 0.8178, 0.5616, 0.8209, 0.5923, 0.8209, 0.5923, 0.8178, 0.5616, 0.849, 0.5561, 0.8559, 0.5874, 0.7245, 0.5544, 0.7334, 0.5251, 0.7603, 0.5315, 0.7558, 0.5608, 0.7558, 0.5608, 0.7603, 0.5315, 0.7873, 0.5339, 0.7868, 0.5631, 0.7868, 0.5631, 0.7873, 0.5339, 0.8143, 0.5324, 0.8178, 0.5616, 0.8178, 0.5616, 0.8143, 0.5324, 0.8412, 0.5269, 0.849, 0.5561, 0.7334, 0.5251, 0.7439, 0.4946, 0.7657, 0.5005, 0.7603, 0.5315, 0.7603, 0.5315, 0.7657, 0.5005, 0.7879, 0.5027, 0.7873, 0.5339, 0.7873, 0.5339, 0.7879, 0.5027, 0.81, 0.5013, 0.8143, 0.5324, 0.8143, 0.5324, 0.81, 0.5013, 0.8319, 0.4963, 0.8412, 0.5269, 0.7439, 0.4946, 0.7581, 0.4574, 0.7732, 0.4618, 0.7657, 0.5005, 0.7657, 0.5005, 0.7732, 0.4618, 0.7887, 0.4635, 0.7879, 0.5027, 0.7879, 0.5027, 0.7887, 0.4635, 0.8042, 0.4625, 0.81, 0.5013, 0.81, 0.5013, 0.8042, 0.4625, 0.8193, 0.4588, 0.8319, 0.4963, 0.7581, 0.4574, 0.7679, 0.4332, 0.7784, 0.4363, 0.7732, 0.4618, 0.7732, 0.4618, 0.7784, 0.4363, 0.7893, 0.4375, 0.7887, 0.4635, 0.7887, 0.4635, 0.7893, 0.4375, 0.8002, 0.4368, 0.8042, 0.4625, 0.8042, 0.4625, 0.8002, 0.4368, 0.8108, 0.4343, 0.8193, 0.4588, 0.7679, 0.4332, 0.7744, 0.4166, 0.7819, 0.4187, 0.7784, 0.4363, 0.7784, 0.4363, 0.7819, 0.4187, 0.7897, 0.4196, 0.7893, 0.4375, 0.7893, 0.4375, 0.7897, 0.4196, 0.7976, 0.4191, 0.8002, 0.4368, 0.8002, 0.4368, 0.7976, 0.4191, 0.8052, 0.4174, 0.8108, 0.4343, 0.7744, 0.4166, 0.7812, 0.3981, 0.7856, 0.3993, 0.7819, 0.4187, 0.7819, 0.4187, 0.7856, 0.3993, 0.7902, 0.3998, 0.7897, 0.4196, 0.7897, 0.4196, 0.7902, 0.3998, 0.7948, 0.3996, 0.7976, 0.4191, 0.7976, 0.4191, 0.7948, 0.3996, 0.7993, 0.3986, 0.8052, 0.4174, 0.1253, 0.3863, 0.1253, 0.325, 0.1667, 0.326, 0.166, 0.3861, 0.166, 0.3861, 0.1667, 0.326, 0.2075, 0.3268, 0.2065, 0.3864, 0.2065, 0.3864, 0.2075, 0.3268, 0.2484, 0.3272, 0.247, 0.3875, 0.247, 0.3875, 0.2484, 0.3272, 0.2902, 0.3273, 0.2881, 0.3892, 0.2065, 0.3864, 0.247, 0.3875, 0.2881, 0.3892, 0.2753, 0.4526, 0.2585, 0.5049, 0.2332, 0.5586, 0.2044, 0.6003, 0.2058, 0.4934, 0.2065, 0.3864, 0.2058, 0.4934, 0.2044, 0.6003, 0.1699, 0.5529, 0.1458, 0.5009, 0.1307, 0.4495, 0.1253, 0.3863, 0.166, 0.3861, 0.1253, 0.325, 0.1282, 0.2681, 0.1688, 0.271, 0.1667, 0.326, 0.1667, 0.326, 0.1688, 0.271, 0.2083, 0.2722, 0.2075, 0.3268, 0.2075, 0.3268, 0.2083, 0.2722, 0.248, 0.2718, 0.2484, 0.3272, 0.2484, 0.3272, 0.248, 0.2718, 0.2888, 0.2698, 0.2902, 0.3273, 0.1282, 0.2681, 0.1332, 0.2268, 0.1716, 0.2314, 0.1688, 0.271, 0.1688, 0.271, 0.1716, 0.2314, 0.2089, 0.2332, 0.2083, 0.2722, 0.2083, 0.2722, 0.2089, 0.2332, 0.2463, 0.2322, 0.248, 0.2718, 0.248, 0.2718, 0.2463, 0.2322, 0.2846, 0.2283, 0.2888, 0.2698, 0.1332, 0.2268, 0.1397, 0.1928, 0.1749, 0.1986, 0.1716, 0.2314, 0.1716, 0.2314, 0.1749, 0.1986, 0.2094, 0.2007, 0.2089, 0.2332, 0.2089, 0.2332, 0.2094, 0.2007, 0.2438, 0.1994, 0.2463, 0.2322, 0.2463, 0.2322, 0.2438, 0.1994, 0.2789, 0.1945, 0.2846, 0.2283, 0.1397, 0.1928, 0.1475, 0.1615, 0.1788, 0.1679, 0.1749, 0.1986, 0.1749, 0.1986, 0.1788, 0.1679, 0.2098, 0.1702, 0.2094, 0.2007, 0.2094, 0.2007, 0.2098, 0.1702, 0.2408, 0.1687, 0.2438, 0.1994, 0.2438, 0.1994, 0.2408, 0.1687, 0.272, 0.1632, 0.2789, 0.1945, 0.1475, 0.1615, 0.1563, 0.1321, 0.1833, 0.1386, 0.1788, 0.1679, 0.1788, 0.1679, 0.1833, 0.1386, 0.2103, 0.141, 0.2098, 0.1702, 0.2098, 0.1702, 0.2103, 0.141, 0.2373, 0.1394, 0.2408, 0.1687, 0.2408, 0.1687, 0.2373, 0.1394, 0.2641, 0.1339, 0.272, 0.1632, 0.1563, 0.1321, 0.1669, 0.1017, 0.1887, 0.1076, 0.1833, 0.1386, 0.1833, 0.1386, 0.1887, 0.1076, 0.2108, 0.1098, 0.2103, 0.141, 0.2103, 0.141, 0.2108, 0.1098, 0.233, 0.1084, 0.2373, 0.1394, 0.2373, 0.1394, 0.233, 0.1084, 0.2548, 0.1034, 0.2641, 0.1339, 0.1669, 0.1017, 0.1811, 0.06447, 0.1962, 0.06888, 0.1887, 0.1076, 0.1887, 0.1076, 0.1962, 0.06888, 0.2116, 0.07058, 0.2108, 0.1098, 0.2108, 0.1098, 0.2116, 0.07058, 0.2272, 0.06958, 0.233, 0.1084, 0.233, 0.1084, 0.2272, 0.06958, 0.2423, 0.06587, 0.2548, 0.1034, 0.1811, 0.06447, 0.1909, 0.04025, 0.2014, 0.04336, 0.1962, 0.06888, 0.1962, 0.06888, 0.2014, 0.04336, 0.2122, 0.04459, 0.2116, 0.07058, 0.2116, 0.07058, 0.2122, 0.04459, 0.2232, 0.04392, 0.2272, 0.06958, 0.2272, 0.06958, 0.2232, 0.04392, 0.2338, 0.04135, 0.2423, 0.06587, 0.1909, 0.04025, 0.1973, 0.02364, 0.2049, 0.0258, 0.2014, 0.04336, 0.2014, 0.04336, 0.2049, 0.0258, 0.2127, 0.02666, 0.2122, 0.04459, 0.2122, 0.04459, 0.2127, 0.02666, 0.2205, 0.02621, 0.2232, 0.04392, 0.2232, 0.04392, 0.2205, 0.02621, 0.2282, 0.02444, 0.2338, 0.04135, 0.1973, 0.02364, 0.2041, 0.005178, 0.2086, 0.006419, 0.2049, 0.0258, 0.2049, 0.0258, 0.2086, 0.006419, 0.2132, 0.006913, 0.2127, 0.02666, 0.2127, 0.02666, 0.2132, 0.006913, 0.2178, 0.006647, 0.2205, 0.02621, 0.2205, 0.02621, 0.2178, 0.006647, 0.2223, 0.00563, 0.2282, 0.02444, 0.3552, 0.3892, 0.3552, 0.3279, 0.3966, 0.3289, 0.3959, 0.389, 0.3959, 0.389, 0.3966, 0.3289, 0.4374, 0.3297, 0.4364, 0.3893, 0.4364, 0.3893, 0.4374, 0.3297, 0.4783, 0.3301, 0.4769, 0.3904, 0.4769, 0.3904, 0.4783, 0.3301, 0.5201, 0.3302, 0.518, 0.3921, 0.4364, 0.3893, 0.4769, 0.3904, 0.518, 0.3921, 0.5052, 0.4555, 0.4884, 0.5078, 0.4631, 0.5615, 0.4343, 0.6032, 0.4357, 0.4963, 0.4364, 0.3893, 0.4357, 0.4963, 0.4343, 0.6032, 0.3998, 0.5558, 0.3757, 0.5038, 0.3606, 0.4524, 0.3552, 0.3892, 0.3959, 0.389, 0.3552, 0.3279, 0.3581, 0.271, 0.3987, 0.2739, 0.3966, 0.3289, 0.3966, 0.3289, 0.3987, 0.2739, 0.4382, 0.2751, 0.4374, 0.3297, 0.4374, 0.3297, 0.4382, 0.2751, 0.4778, 0.2747, 0.4783, 0.3301, 0.4783, 0.3301, 0.4778, 0.2747, 0.5187, 0.2727, 0.5201, 0.3302, 0.3581, 0.271, 0.3631, 0.2297, 0.4015, 0.2343, 0.3987, 0.2739, 0.3987, 0.2739, 0.4015, 0.2343, 0.4388, 0.2361, 0.4382, 0.2751, 0.4382, 0.2751, 0.4388, 0.2361, 0.4761, 0.2351, 0.4778, 0.2747, 0.4778, 0.2747, 0.4761, 0.2351, 0.5145, 0.2312, 0.5187, 0.2727, 0.3631, 0.2297, 0.3696, 0.1958, 0.4048, 0.2015, 0.4015, 0.2343, 0.4015, 0.2343, 0.4048, 0.2015, 0.4393, 0.2036, 0.4388, 0.2361, 0.4388, 0.2361, 0.4393, 0.2036, 0.4737, 0.2023, 0.4761, 0.2351, 0.4761, 0.2351, 0.4737, 0.2023, 0.5088, 0.1974, 0.5145, 0.2312, 0.3696, 0.1958, 0.3774, 0.1644, 0.4087, 0.1708, 0.4048, 0.2015, 0.4048, 0.2015, 0.4087, 0.1708, 0.4397, 0.1731, 0.4393, 0.2036, 0.4393, 0.2036, 0.4397, 0.1731, 0.4707, 0.1716, 0.4737, 0.2023, 0.4737, 0.2023, 0.4707, 0.1716, 0.5019, 0.1661, 0.5088, 0.1974, 0.3774, 0.1644, 0.3862, 0.135, 0.4131, 0.1415, 0.4087, 0.1708, 0.4087, 0.1708, 0.4131, 0.1415, 0.4402, 0.1439, 0.4397, 0.1731, 0.4397, 0.1731, 0.4402, 0.1439, 0.4672, 0.1423, 0.4707, 0.1716, 0.4707, 0.1716, 0.4672, 0.1423, 0.494, 0.1368, 0.5019, 0.1661, 0.3862, 0.135, 0.3968, 0.1046, 0.4185, 0.1105, 0.4131, 0.1415, 0.4131, 0.1415, 0.4185, 0.1105, 0.4407, 0.1127, 0.4402, 0.1439, 0.4402, 0.1439, 0.4407, 0.1127, 0.4629, 0.1113, 0.4672, 0.1423, 0.4672, 0.1423, 0.4629, 0.1113, 0.4847, 0.1063, 0.494, 0.1368, 0.3968, 0.1046, 0.411, 0.06737, 0.426, 0.07178, 0.4185, 0.1105, 0.4185, 0.1105, 0.426, 0.07178, 0.4415, 0.07349, 0.4407, 0.1127, 0.4407, 0.1127, 0.4415, 0.07349, 0.4571, 0.07248, 0.4629, 0.1113, 0.4629, 0.1113, 0.4571, 0.07248, 0.4722, 0.06878, 0.4847, 0.1063, 0.411, 0.06737, 0.4208, 0.04315, 0.4312, 0.04626, 0.426, 0.07178, 0.426, 0.07178, 0.4312, 0.04626, 0.4421, 0.04749, 0.4415, 0.07349, 0.4415, 0.07349, 0.4421, 0.04749, 0.4531, 0.04682, 0.4571, 0.07248, 0.4571, 0.07248, 0.4531, 0.04682, 0.4637, 0.04425, 0.4722, 0.06878, 0.4208, 0.04315, 0.4272, 0.02654, 0.4347, 0.0287, 0.4312, 0.04626, 0.4312, 0.04626, 0.4347, 0.0287, 0.4426, 0.02957, 0.4421, 0.04749, 0.4421, 0.04749, 0.4426, 0.02957, 0.4504, 0.02911, 0.4531, 0.04682, 0.4531, 0.04682, 0.4504, 0.02911, 0.4581, 0.02734, 0.4637, 0.04425, 0.4272, 0.02654, 0.434, 0.00808, 0.4385, 0.009321, 0.4347, 0.0287, 0.4347, 0.0287, 0.4385, 0.009321, 0.4431, 0.009815, 0.4426, 0.02957, 0.4426, 0.02957, 0.4431, 0.009815, 0.4477, 0.009549, 0.4504, 0.02911, 0.4504, 0.02911, 0.4477, 0.009549, 0.4522, 0.008532, 0.4581, 0.02734, 0.5907, 0.3899, 0.5907, 0.3286, 0.6321, 0.3296, 0.6314, 0.3896, 0.6314, 0.3896, 0.6321, 0.3296, 0.6729, 0.3304, 0.6718, 0.39, 0.6718, 0.39, 0.6729, 0.3304, 0.7138, 0.3308, 0.7124, 0.3911, 0.7124, 0.3911, 0.7138, 0.3308, 0.7556, 0.3309, 0.7535, 0.3928, 0.6718, 0.39, 0.7124, 0.3911, 0.7535, 0.3928, 0.7406, 0.4562, 0.7239, 0.5085, 0.6985, 0.5621, 0.6698, 0.6038, 0.6711, 0.497, 0.6718, 0.39, 0.6711, 0.497, 0.6698, 0.6038, 0.6353, 0.5564, 0.6112, 0.5045, 0.5961, 0.4531, 0.5907, 0.3899, 0.6314, 0.3896, 0.5907, 0.3286, 0.5936, 0.2716, 0.6342, 0.2746, 0.6321, 0.3296, 0.6321, 0.3296, 0.6342, 0.2746, 0.6737, 0.2758, 0.6729, 0.3304, 0.6729, 0.3304, 0.6737, 0.2758, 0.7133, 0.2754, 0.7138, 0.3308, 0.7138, 0.3308, 0.7133, 0.2754, 0.7542, 0.2734, 0.7556, 0.3309, 0.5936, 0.2716, 0.5986, 0.2304, 0.637, 0.235, 0.6342, 0.2746, 0.6342, 0.2746, 0.637, 0.235, 0.6743, 0.2367, 0.6737, 0.2758, 0.6737, 0.2758, 0.6743, 0.2367, 0.7116, 0.2357, 0.7133, 0.2754, 0.7133, 0.2754, 0.7116, 0.2357, 0.75, 0.2319, 0.7542, 0.2734, 0.5986, 0.2304, 0.6051, 0.1964, 0.6403, 0.2022, 0.637, 0.235, 0.637, 0.235, 0.6403, 0.2022, 0.6747, 0.2043, 0.6743, 0.2367, 0.6743, 0.2367, 0.6747, 0.2043, 0.7092, 0.203, 0.7116, 0.2357, 0.7116, 0.2357, 0.7092, 0.203, 0.7443, 0.198, 0.75, 0.2319, 0.6051, 0.1964, 0.6129, 0.1651, 0.6442, 0.1715, 0.6403, 0.2022, 0.6403, 0.2022, 0.6442, 0.1715, 0.6752, 0.1738, 0.6747, 0.2043, 0.6747, 0.2043, 0.6752, 0.1738, 0.7062, 0.1723, 0.7092, 0.203, 0.7092, 0.203, 0.7062, 0.1723, 0.7374, 0.1668, 0.7443, 0.198, 0.6129, 0.1651, 0.6217, 0.1357, 0.6486, 0.1422, 0.6442, 0.1715, 0.6442, 0.1715, 0.6486, 0.1422, 0.6756, 0.1445, 0.6752, 0.1738, 0.6752, 0.1738, 0.6756, 0.1445, 0.7026, 0.143, 0.7062, 0.1723, 0.7062, 0.1723, 0.7026, 0.143, 0.7295, 0.1375, 0.7374, 0.1668, 0.6217, 0.1357, 0.6322, 0.1053, 0.654, 0.1111, 0.6486, 0.1422, 0.6486, 0.1422, 0.654, 0.1111, 0.6762, 0.1133, 0.6756, 0.1445, 0.6756, 0.1445, 0.6762, 0.1133, 0.6984, 0.112, 0.7026, 0.143, 0.7026, 0.143, 0.6984, 0.112, 0.7202, 0.107, 0.7295, 0.1375, 0.6322, 0.1053, 0.6465, 0.06805, 0.6615, 0.07246, 0.654, 0.1111, 0.654, 0.1111, 0.6615, 0.07246, 0.677, 0.07417, 0.6762, 0.1133, 0.6762, 0.1133, 0.677, 0.07417, 0.6925, 0.07316, 0.6984, 0.112, 0.6984, 0.112, 0.6925, 0.07316, 0.7077, 0.06946, 0.7202, 0.107, 0.6465, 0.06805, 0.6562, 0.04383, 0.6667, 0.04694, 0.6615, 0.07246, 0.6615, 0.07246, 0.6667, 0.04694, 0.6776, 0.04817, 0.677, 0.07417, 0.677, 0.07417, 0.6776, 0.04817, 0.6885, 0.0475, 0.6925, 0.07316, 0.6925, 0.07316, 0.6885, 0.0475, 0.6991, 0.04493, 0.7077, 0.06946, 0.6562, 0.04383, 0.6627, 0.02722, 0.6702, 0.02938, 0.6667, 0.04694, 0.6667, 0.04694, 0.6702, 0.02938, 0.6781, 0.03025, 0.6776, 0.04817, 0.6776, 0.04817, 0.6781, 0.03025, 0.6859, 0.02979, 0.6885, 0.0475, 0.6885, 0.0475, 0.6859, 0.02979, 0.6936, 0.02802, 0.6991, 0.04493, 0.6627, 0.02722, 0.6695, 0.00876, 0.674, 0.01, 0.6702, 0.02938, 0.6702, 0.02938, 0.674, 0.01, 0.6786, 0.0105, 0.6781, 0.03025, 0.6781, 0.03025, 0.6786, 0.0105, 0.6832, 0.01023, 0.6859, 0.02979, 0.6859, 0.02979, 0.6832, 0.01023, 0.6877, 0.009212, 0.6936, 0.02802, 0.8284, 0.3875, 0.8284, 0.3262, 0.8698, 0.3272, 0.869, 0.3872, 0.869, 0.3872, 0.8698, 0.3272, 0.9105, 0.328, 0.9095, 0.3876, 0.9095, 0.3876, 0.9105, 0.328, 0.9514, 0.3283, 0.95, 0.3886, 0.95, 0.3886, 0.9514, 0.3283, 0.9932, 0.3285, 0.9911, 0.3904, 0.9095, 0.3876, 0.95, 0.3886, 0.9911, 0.3904, 0.9783, 0.4538, 0.9615, 0.5061, 0.9362, 0.5597, 0.9074, 0.6014, 0.9088, 0.4946, 0.9095, 0.3876, 0.9088, 0.4946, 0.9074, 0.6014, 0.873, 0.554, 0.8488, 0.5021, 0.8337, 0.4506, 0.8284, 0.3875, 0.869, 0.3872, 0.8284, 0.3262, 0.8312, 0.2692, 0.8718, 0.2721, 0.8698, 0.3272, 0.8698, 0.3272, 0.8718, 0.2721, 0.9114, 0.2734, 0.9105, 0.328, 0.9105, 0.328, 0.9114, 0.2734, 0.951, 0.273, 0.9514, 0.3283, 0.9514, 0.3283, 0.951, 0.273, 0.9918, 0.2709, 0.9932, 0.3285, 0.8312, 0.2692, 0.8362, 0.228, 0.8746, 0.2326, 0.8718, 0.2721, 0.8718, 0.2721, 0.8746, 0.2326, 0.9119, 0.2343, 0.9114, 0.2734, 0.9114, 0.2734, 0.9119, 0.2343, 0.9493, 0.2333, 0.951, 0.273, 0.951, 0.273, 0.9493, 0.2333, 0.9876, 0.2295, 0.9918, 0.2709, 0.8362, 0.228, 0.8427, 0.194, 0.8779, 0.1998, 0.8746, 0.2326, 0.8746, 0.2326, 0.8779, 0.1998, 0.9124, 0.2019, 0.9119, 0.2343, 0.9119, 0.2343, 0.9124, 0.2019, 0.9468, 0.2006, 0.9493, 0.2333, 0.9493, 0.2333, 0.9468, 0.2006, 0.9819, 0.1956, 0.9876, 0.2295, 0.8427, 0.194, 0.8505, 0.1627, 0.8818, 0.169, 0.8779, 0.1998, 0.8779, 0.1998, 0.8818, 0.169, 0.9128, 0.1714, 0.9124, 0.2019, 0.9124, 0.2019, 0.9128, 0.1714, 0.9438, 0.1699, 0.9468, 0.2006, 0.9468, 0.2006, 0.9438, 0.1699, 0.975, 0.1644, 0.9819, 0.1956, 0.8505, 0.1627, 0.8594, 0.1333, 0.8863, 0.1397, 0.8818, 0.169, 0.8818, 0.169, 0.8863, 0.1397, 0.9133, 0.1421, 0.9128, 0.1714, 0.9128, 0.1714, 0.9133, 0.1421, 0.9403, 0.1406, 0.9438, 0.1699, 0.9438, 0.1699, 0.9403, 0.1406, 0.9671, 0.1351, 0.975, 0.1644, 0.8594, 0.1333, 0.8699, 0.1029, 0.8917, 0.1087, 0.8863, 0.1397, 0.8863, 0.1397, 0.8917, 0.1087, 0.9138, 0.1109, 0.9133, 0.1421, 0.9133, 0.1421, 0.9138, 0.1109, 0.936, 0.1096, 0.9403, 0.1406, 0.9403, 0.1406, 0.936, 0.1096, 0.9579, 0.1046, 0.9671, 0.1351, 0.8699, 0.1029, 0.8841, 0.06563, 0.8992, 0.07005, 0.8917, 0.1087, 0.8917, 0.1087, 0.8992, 0.07005, 0.9147, 0.07175, 0.9138, 0.1109, 0.9138, 0.1109, 0.9147, 0.07175, 0.9302, 0.07074, 0.936, 0.1096, 0.936, 0.1096, 0.9302, 0.07074, 0.9453, 0.06704, 0.9579, 0.1046, 0.8841, 0.06563, 0.8939, 0.04142, 0.9044, 0.04452, 0.8992, 0.07005, 0.8992, 0.07005, 0.9044, 0.04452, 0.9153, 0.04576, 0.9147, 0.07175, 0.9147, 0.07175, 0.9153, 0.04576, 0.9262, 0.04508, 0.9302, 0.07074, 0.9302, 0.07074, 0.9262, 0.04508, 0.9368, 0.04252, 0.9453, 0.06704, 0.8939, 0.04142, 0.9003, 0.02481, 0.9079, 0.02696, 0.9044, 0.04452, 0.9044, 0.04452, 0.9079, 0.02696, 0.9157, 0.02783, 0.9153, 0.04576, 0.9153, 0.04576, 0.9157, 0.02783, 0.9236, 0.02737, 0.9262, 0.04508, 0.9262, 0.04508, 0.9236, 0.02737, 0.9312, 0.0256, 0.9368, 0.04252, 0.9003, 0.02481, 0.9072, 0.006344, 0.9116, 0.007585, 0.9079, 0.02696, 0.9079, 0.02696, 0.9116, 0.007585, 0.9162, 0.008079, 0.9157, 0.02783, 0.9157, 0.02783, 0.9162, 0.008079, 0.9208, 0.007813, 0.9236, 0.02737, 0.9236, 0.02737, 0.9208, 0.007813, 0.9253, 0.006796, 0.9312, 0.0256, 0.005185, 0.7798, 0.005185, 0.7185, 0.04658, 0.7195, 0.04586, 0.7796, 0.04586, 0.7796, 0.04658, 0.7195, 0.08735, 0.7203, 0.08631, 0.7799, 0.08631, 0.7799, 0.08735, 0.7203, 0.1282, 0.7207, 0.1269, 0.781, 0.1269, 0.781, 0.1282, 0.7207, 0.1701, 0.7208, 0.168, 0.7827, 0.08631, 0.7799, 0.1269, 0.781, 0.168, 0.7827, 0.1551, 0.8461, 0.1384, 0.8984, 0.113, 0.952, 0.08423, 0.9938, 0.08561, 0.8869, 0.08631, 0.7799, 0.08561, 0.8869, 0.08423, 0.9938, 0.04978, 0.9464, 0.02565, 0.8944, 0.01056, 0.843, 0.005185, 0.7798, 0.04586, 0.7796, 0.005185, 0.7185, 0.008079, 0.6615, 0.04864, 0.6645, 0.04658, 0.7195, 0.04658, 0.7195, 0.04864, 0.6645, 0.08818, 0.6657, 0.08735, 0.7203, 0.08735, 0.7203, 0.08818, 0.6657, 0.1278, 0.6653, 0.1282, 0.7207, 0.1282, 0.7207, 0.1278, 0.6653, 0.1686, 0.6633, 0.1701, 0.7208, 0.008079, 0.6615, 0.01307, 0.6203, 0.05143, 0.6249, 0.04864, 0.6645, 0.04864, 0.6645, 0.05143, 0.6249, 0.08876, 0.6266, 0.08818, 0.6657, 0.08818, 0.6657, 0.08876, 0.6266, 0.1261, 0.6257, 0.1278, 0.6653, 0.1278, 0.6653, 0.1261, 0.6257, 0.1645, 0.6218, 0.1686, 0.6633, 0.01307, 0.6203, 0.01955, 0.5863, 0.05472, 0.5921, 0.05143, 0.6249, 0.05143, 0.6249, 0.05472, 0.5921, 0.08921, 0.5942, 0.08876, 0.6266, 0.08876, 0.6266, 0.08921, 0.5942, 0.1237, 0.5929, 0.1261, 0.6257, 0.1261, 0.6257, 0.1237, 0.5929, 0.1588, 0.5879, 0.1645, 0.6218, 0.01955, 0.5863, 0.02732, 0.555, 0.05864, 0.5614, 0.05472, 0.5921, 0.05472, 0.5921, 0.05864, 0.5614, 0.08965, 0.5637, 0.08921, 0.5942, 0.08921, 0.5942, 0.08965, 0.5637, 0.1206, 0.5622, 0.1237, 0.5929, 0.1237, 0.5929, 0.1206, 0.5622, 0.1518, 0.5567, 0.1588, 0.5879, 0.02732, 0.555, 0.03618, 0.5256, 0.0631, 0.5321, 0.05864, 0.5614, 0.05864, 0.5614, 0.0631, 0.5321, 0.09011, 0.5344, 0.08965, 0.5637, 0.08965, 0.5637, 0.09011, 0.5344, 0.1171, 0.5329, 0.1206, 0.5622, 0.1206, 0.5622, 0.1171, 0.5329, 0.144, 0.5274, 0.1518, 0.5567, 0.03618, 0.5256, 0.04671, 0.4952, 0.0685, 0.501, 0.0631, 0.5321, 0.0631, 0.5321, 0.0685, 0.501, 0.09067, 0.5033, 0.09011, 0.5344, 0.09011, 0.5344, 0.09067, 0.5033, 0.1129, 0.5019, 0.1171, 0.5329, 0.1171, 0.5329, 0.1129, 0.5019, 0.1347, 0.4969, 0.144, 0.5274, 0.04671, 0.4952, 0.06095, 0.458, 0.076, 0.4624, 0.0685, 0.501, 0.0685, 0.501, 0.076, 0.4624, 0.09149, 0.4641, 0.09067, 0.5033, 0.09067, 0.5033, 0.09149, 0.4641, 0.107, 0.4631, 0.1129, 0.5019, 0.1129, 0.5019, 0.107, 0.4631, 0.1221, 0.4594, 0.1347, 0.4969, 0.06095, 0.458, 0.07071, 0.4337, 0.0812, 0.4368, 0.076, 0.4624, 0.076, 0.4624, 0.0812, 0.4368, 0.09208, 0.4381, 0.09149, 0.4641, 0.09149, 0.4641, 0.09208, 0.4381, 0.103, 0.4374, 0.107, 0.4631, 0.107, 0.4631, 0.103, 0.4374, 0.1136, 0.4348, 0.1221, 0.4594, 0.07071, 0.4337, 0.07716, 0.4171, 0.0847, 0.4193, 0.0812, 0.4368, 0.0812, 0.4368, 0.0847, 0.4193, 0.09253, 0.4202, 0.09208, 0.4381, 0.09208, 0.4381, 0.09253, 0.4202, 0.1004, 0.4197, 0.103, 0.4374, 0.103, 0.4374, 0.1004, 0.4197, 0.108, 0.4179, 0.1136, 0.4348, 0.07716, 0.4171, 0.08399, 0.3987, 0.08844, 0.3999, 0.0847, 0.4193, 0.0847, 0.4193, 0.08844, 0.3999, 0.09303, 0.4004, 0.09253, 0.4202, 0.09253, 0.4202, 0.09303, 0.4004, 0.09764, 0.4001, 0.1004, 0.4197, 0.1004, 0.4197, 0.09764, 0.4001, 0.1021, 0.3991, 0.108, 0.4179, 0.2337, 0.7778, 0.2337, 0.7165, 0.2751, 0.7175, 0.2744, 0.7776, 0.2744, 0.7776, 0.2751, 0.7175, 0.3159, 0.7183, 0.3148, 0.7779, 0.3148, 0.7779, 0.3159, 0.7183, 0.3568, 0.7187, 0.3554, 0.779, 0.3554, 0.779, 0.3568, 0.7187, 0.3986, 0.7188, 0.3965, 0.7807, 0.3148, 0.7779, 0.3554, 0.779, 0.3965, 0.7807, 0.3836, 0.8441, 0.3669, 0.8964, 0.3415, 0.95, 0.3128, 0.9917, 0.3141, 0.8849, 0.3148, 0.7779, 0.3141, 0.8849, 0.3128, 0.9917, 0.2783, 0.9443, 0.2542, 0.8924, 0.2391, 0.841, 0.2337, 0.7778, 0.2744, 0.7776, 0.2337, 0.7165, 0.2366, 0.6595, 0.2772, 0.6625, 0.2751, 0.7175, 0.2751, 0.7175, 0.2772, 0.6625, 0.3167, 0.6637, 0.3159, 0.7183, 0.3159, 0.7183, 0.3167, 0.6637, 0.3563, 0.6633, 0.3568, 0.7187, 0.3568, 0.7187, 0.3563, 0.6633, 0.3972, 0.6613, 0.3986, 0.7188, 0.2366, 0.6595, 0.2416, 0.6183, 0.28, 0.6229, 0.2772, 0.6625, 0.2772, 0.6625, 0.28, 0.6229, 0.3173, 0.6246, 0.3167, 0.6637, 0.3167, 0.6637, 0.3173, 0.6246, 0.3546, 0.6236, 0.3563, 0.6633, 0.3563, 0.6633, 0.3546, 0.6236, 0.393, 0.6198, 0.3972, 0.6613, 0.2416, 0.6183, 0.2481, 0.5843, 0.2832, 0.5901, 0.28, 0.6229, 0.28, 0.6229, 0.2832, 0.5901, 0.3177, 0.5922, 0.3173, 0.6246, 0.3173, 0.6246, 0.3177, 0.5922, 0.3522, 0.5909, 0.3546, 0.6236, 0.3546, 0.6236, 0.3522, 0.5909, 0.3873, 0.5859, 0.393, 0.6198, 0.2481, 0.5843, 0.2558, 0.553, 0.2872, 0.5594, 0.2832, 0.5901, 0.2832, 0.5901, 0.2872, 0.5594, 0.3182, 0.5617, 0.3177, 0.5922, 0.3177, 0.5922, 0.3182, 0.5617, 0.3492, 0.5602, 0.3522, 0.5909, 0.3522, 0.5909, 0.3492, 0.5602, 0.3804, 0.5547, 0.3873, 0.5859, 0.2558, 0.553, 0.2647, 0.5236, 0.2916, 0.5301, 0.2872, 0.5594, 0.2872, 0.5594, 0.2916, 0.5301, 0.3186, 0.5324, 0.3182, 0.5617, 0.3182, 0.5617, 0.3186, 0.5324, 0.3456, 0.5309, 0.3492, 0.5602, 0.3492, 0.5602, 0.3456, 0.5309, 0.3725, 0.5254, 0.3804, 0.5547, 0.2647, 0.5236, 0.2752, 0.4932, 0.297, 0.499, 0.2916, 0.5301, 0.2916, 0.5301, 0.297, 0.499, 0.3192, 0.5013, 0.3186, 0.5324, 0.3186, 0.5324, 0.3192, 0.5013, 0.3414, 0.4999, 0.3456, 0.5309, 0.3456, 0.5309, 0.3414, 0.4999, 0.3632, 0.4949, 0.3725, 0.5254, 0.2752, 0.4932, 0.2895, 0.456, 0.3045, 0.4604, 0.297, 0.499, 0.297, 0.499, 0.3045, 0.4604, 0.32, 0.4621, 0.3192, 0.5013, 0.3192, 0.5013, 0.32, 0.4621, 0.3355, 0.4611, 0.3414, 0.4999, 0.3414, 0.4999, 0.3355, 0.4611, 0.3507, 0.4574, 0.3632, 0.4949, 0.2895, 0.456, 0.2992, 0.4317, 0.3097, 0.4348, 0.3045, 0.4604, 0.3045, 0.4604, 0.3097, 0.4348, 0.3206, 0.4361, 0.32, 0.4621, 0.32, 0.4621, 0.3206, 0.4361, 0.3315, 0.4354, 0.3355, 0.4611, 0.3355, 0.4611, 0.3315, 0.4354, 0.3421, 0.4328, 0.3507, 0.4574, 0.2992, 0.4317, 0.3057, 0.4151, 0.3132, 0.4173, 0.3097, 0.4348, 0.3097, 0.4348, 0.3132, 0.4173, 0.3211, 0.4181, 0.3206, 0.4361, 0.3206, 0.4361, 0.3211, 0.4181, 0.3289, 0.4177, 0.3315, 0.4354, 0.3315, 0.4354, 0.3289, 0.4177, 0.3366, 0.4159, 0.3421, 0.4328, 0.3057, 0.4151, 0.3125, 0.3967, 0.317, 0.3979, 0.3132, 0.4173, 0.3132, 0.4173, 0.317, 0.3979, 0.3216, 0.3984, 0.3211, 0.4181, 0.3211, 0.4181, 0.3216, 0.3984, 0.3262, 0.3981, 0.3289, 0.4177, 0.3289, 0.4177, 0.3262, 0.3981, 0.3307, 0.3971, 0.3366, 0.4159])
me_plane_008.use_remesh_preserve_volume = False
me_plane_008.use_remesh_preserve_attributes = False
me_plane_008.use_mirror_vertex_groups = False
me_plane_008.update()
me_plane = bpy.data.meshes.new('Plane')
me_plane.from_pydata([(3.191, 4.591e-07, 2.898), (3.023, 2.285e-07, 3.865), (2.735, -5.684e-14, 4.824), (2.153, -5.684e-14, 6.123), (3.256, 5.7e-07, 1.968), (3.21, 6.732e-07, 1.102), (3.042, 7.633e-07, 0.4977), (2.791, 8.243e-07, 0.04279), (2.489, 8.808e-07, -0.3368), (2.143, 9.168e-07, -0.6382), (1.742, 9.487e-07, -0.9061), (1.206, 9.806e-07, -1.174), (0.8373, 9.966e-07, -1.308), (0.6016, 1.022e-06, -1.436), (0.4967, 1.042e-06, -1.601), (0.498, 1.042e-06, -5.063), (0.9476, 1.042e-06, -5.071), (1.335, 1.042e-06, -5.133), (1.839, 1.042e-06, -5.249), (2.366, 1.042e-06, -5.381), (2.591, 1.042e-06, -5.544), (2.498, -5.684e-14, 5.473), (0.08438, 1.073e-06, -1.171), (3.082, 0.8259, 2.898), (2.92, 0.7825, 3.865), (2.642, 0.7079, 4.824), (2.079, 0.5572, 6.123), (3.145, 0.8427, 1.968), (3.1, 0.8307, 1.102), (2.938, 0.7873, 0.4977), (2.696, 0.7223, 0.04279), (2.405, 0.6443, -0.3368), (2.07, 0.5548, -0.6382), (1.682, 0.4507, -0.9061), (1.165, 0.312, -1.174), (0.8087, 0.2167, -1.308), (0.5811, 0.1557, -1.436), (0.4798, 0.1285, -1.601), (0.481, 0.1289, -5.063), (0.9153, 0.2453, -5.071), (1.29, 0.3456, -5.133), (1.776, 0.476, -5.249), (2.286, 0.6124, -5.381), (2.503, 0.6706, -5.544), (2.413, 0.6466, 5.473), (0.0815, 0.02184, -1.171), (2.763, 1.595, 2.898), (2.618, 1.512, 3.865), (2.369, 1.368, 4.824), (1.864, 1.076, 6.123), (2.82, 1.628, 1.968), (2.78, 1.605, 1.102), (2.635, 1.521, 0.4977), (2.417, 1.395, 0.04279), (2.156, 1.245, -0.3368), (1.856, 1.072, -0.6382), (1.508, 0.8708, -0.9061), (1.044, 0.6028, -1.174), (0.7251, 0.4186, -1.308), (0.521, 0.3008, -1.436), (0.4301, 0.2483, -1.601), (0.4313, 0.249, -5.063), (0.8207, 0.4738, -5.071), (1.156, 0.6676, -5.133), (1.593, 0.9196, -5.249), (2.049, 1.183, -5.381), (2.244, 1.296, -5.544), (2.164, 1.249, 5.473), (0.07307, 0.04219, -1.171), (2.256, 2.256, 2.898), (2.138, 2.138, 3.865), (1.934, 1.934, 4.824), (1.522, 1.522, 6.123), (2.302, 2.302, 1.968), (2.269, 2.269, 1.102), (2.151, 2.151, 0.4977), (1.973, 1.973, 0.04279), (1.76, 1.76, -0.3368), (1.516, 1.516, -0.6382), (1.231, 1.231, -0.9061), (0.8525, 0.8525, -1.174), (0.592, 0.592, -1.308), (0.4254, 0.4254, -1.436), (0.3512, 0.3512, -1.601), (0.3521, 0.3521, -5.063), (0.6701, 0.6701, -5.071), (0.9442, 0.9442, -5.133), (1.3, 1.3, -5.249), (1.673, 1.673, -5.381), (1.832, 1.832, -5.544), (1.767, 1.767, 5.473), (0.05966, 0.05967, -1.171), (1.595, 2.763, 2.898), (1.512, 2.618, 3.865), (1.368, 2.369, 4.824), (1.076, 1.864, 6.123), (1.628, 2.82, 1.968), (1.605, 2.78, 1.102), (1.521, 2.635, 0.4977), (1.395, 2.417, 0.04279), (1.245, 2.156, -0.3368), (1.072, 1.856, -0.6382), (0.8708, 1.508, -0.9061), (0.6028, 1.044, -1.174), (0.4186, 0.7251, -1.308), (0.3008, 0.521, -1.436), (0.2483, 0.4301, -1.601), (0.249, 0.4313, -5.063), (0.4738, 0.8207, -5.071), (0.6676, 1.156, -5.133), (0.9196, 1.593, -5.249), (1.183, 2.049, -5.381), (1.296, 2.244, -5.544), (1.249, 2.164, 5.473), (0.04219, 0.07307, -1.171), (0.8259, 3.082, 2.898), (0.7825, 2.92, 3.865), (0.7079, 2.642, 4.824), (0.5572, 2.079, 6.123), (0.8427, 3.145, 1.968), (0.8307, 3.1, 1.102), (0.7873, 2.938, 0.4977), (0.7223, 2.696, 0.04279), (0.6443, 2.405, -0.3368), (0.5548, 2.07, -0.6382), (0.4507, 1.682, -0.9061), (0.312, 1.165, -1.174), (0.2167, 0.8087, -1.308), (0.1557, 0.5811, -1.436), (0.1285, 0.4798, -1.601), (0.1289, 0.481, -5.063), (0.2453, 0.9153, -5.071), (0.3456, 1.29, -5.133), (0.476, 1.776, -5.249), (0.6124, 2.286, -5.381), (0.6706, 2.503, -5.544), (0.6466, 2.413, 5.473), (0.02184, 0.0815, -1.171), (-5.986e-07, 3.191, 2.898), (-3.606e-07, 3.023, 3.865), (-1.196e-07, 2.735, 4.824), (-9.41e-08, 2.153, 6.123), (-7.124e-07, 3.256, 1.968), (-8.135e-07, 3.21, 1.102), (-8.962e-07, 3.042, 0.4977), (-9.463e-07, 2.791, 0.04279), (-9.897e-07, 2.489, -0.3368), (-1.01e-06, 2.143, -0.6382), (-1.025e-06, 1.742, -0.9061), (-1.033e-06, 1.206, -1.174), (-1.033e-06, 0.8373, -1.308), (-1.048e-06, 0.6016, -1.436), (-1.063e-06, 0.4967, -1.601), (-1.063e-06, 0.498, -5.063), (-1.083e-06, 0.9476, -5.071), (-1.1e-06, 1.335, -5.133), (-1.122e-06, 1.839, -5.249), (-1.145e-06, 2.366, -5.381), (-1.155e-06, 2.591, -5.544), (-1.092e-07, 2.498, 5.473), (-1.077e-06, 0.08438, -1.171), (-0.8259, 3.082, 2.898), (-0.7825, 2.92, 3.865), (-0.7079, 2.642, 4.824), (-0.5572, 2.079, 6.123), (-0.8427, 3.145, 1.968), (-0.8307, 3.1, 1.102), (-0.7873, 2.938, 0.4977), (-0.7223, 2.696, 0.04279), (-0.6443, 2.405, -0.3368), (-0.5548, 2.07, -0.6382), (-0.4507, 1.682, -0.9061), (-0.312, 1.165, -1.174), (-0.2167, 0.8087, -1.308), (-0.1557, 0.5811, -1.436), (-0.1285, 0.4798, -1.601), (-0.1289, 0.481, -5.063), (-0.2453, 0.9153, -5.071), (-0.3456, 1.29, -5.133), (-0.476, 1.776, -5.249), (-0.6124, 2.286, -5.381), (-0.6706, 2.503, -5.544), (-0.6466, 2.413, 5.473), (-0.02184, 0.0815, -1.171), (-1.595, 2.763, 2.898), (-1.512, 2.618, 3.865), (-1.368, 2.369, 4.824), (-1.076, 1.864, 6.123), (-1.628, 2.82, 1.968), (-1.605, 2.78, 1.102), (-1.521, 2.635, 0.4977), (-1.395, 2.417, 0.04279), (-1.245, 2.156, -0.3368), (-1.072, 1.856, -0.6382), (-0.8708, 1.508, -0.9061), (-0.6028, 1.044, -1.174), (-0.4186, 0.7251, -1.308), (-0.3008, 0.521, -1.436), (-0.2483, 0.4301, -1.601), (-0.249, 0.4313, -5.063), (-0.4738, 0.8207, -5.071), (-0.6676, 1.156, -5.133), (-0.9196, 1.593, -5.249), (-1.183, 2.049, -5.381), (-1.296, 2.244, -5.544), (-1.249, 2.164, 5.473), (-0.04219, 0.07307, -1.171), (-2.256, 2.256, 2.898), (-2.138, 2.138, 3.865), (-1.934, 1.934, 4.824), (-1.522, 1.522, 6.123), (-2.302, 2.302, 1.968), (-2.269, 2.269, 1.102), (-2.151, 2.151, 0.4977), (-1.973, 1.973, 0.04279), (-1.76, 1.76, -0.3368), (-1.516, 1.516, -0.6382), (-1.231, 1.231, -0.9061), (-0.8525, 0.8525, -1.174), (-0.592, 0.592, -1.308), (-0.4254, 0.4254, -1.436), (-0.3512, 0.3512, -1.601), (-0.3521, 0.3521, -5.063), (-0.6701, 0.6701, -5.071), (-0.9442, 0.9442, -5.133), (-1.3, 1.3, -5.249), (-1.673, 1.673, -5.381), (-1.832, 1.832, -5.544), (-1.767, 1.767, 5.473), (-0.05967, 0.05966, -1.171), (-2.763, 1.595, 2.898), (-2.618, 1.512, 3.865), (-2.369, 1.368, 4.824), (-1.864, 1.076, 6.123), (-2.82, 1.628, 1.968), (-2.78, 1.605, 1.102), (-2.635, 1.521, 0.4977), (-2.417, 1.395, 0.04279), (-2.156, 1.245, -0.3368), (-1.856, 1.072, -0.6382), (-1.508, 0.8708, -0.9061), (-1.044, 0.6028, -1.174), (-0.7251, 0.4186, -1.308), (-0.521, 0.3008, -1.436), (-0.4301, 0.2483, -1.601), (-0.4313, 0.249, -5.063), (-0.8207, 0.4738, -5.071), (-1.156, 0.6676, -5.133), (-1.593, 0.9196, -5.249), (-2.049, 1.183, -5.381), (-2.244, 1.296, -5.544), (-2.164, 1.249, 5.473), (-0.07307, 0.04219, -1.171), (-3.082, 0.8259, 2.898), (-2.92, 0.7825, 3.865), (-2.642, 0.7079, 4.824), (-2.079, 0.5572, 6.123), (-3.145, 0.8427, 1.968), (-3.1, 0.8307, 1.102), (-2.938, 0.7873, 0.4977), (-2.696, 0.7223, 0.04279), (-2.405, 0.6443, -0.3368), (-2.07, 0.5548, -0.6382), (-1.682, 0.4507, -0.9061), (-1.165, 0.312, -1.174), (-0.8087, 0.2167, -1.308), (-0.5811, 0.1557, -1.436), (-0.4798, 0.1285, -1.601), (-0.481, 0.1289, -5.063), (-0.9153, 0.2453, -5.071), (-1.29, 0.3456, -5.133), (-1.776, 0.476, -5.249), (-2.286, 0.6124, -5.381), (-2.503, 0.6706, -5.544), (-2.413, 0.6466, 5.473), (-0.0815, 0.02184, -1.171), (-3.191, -7.381e-07, 2.898), (-3.023, -4.928e-07, 3.865), (-2.735, -2.391e-07, 4.824), (-2.153, -1.882e-07, 6.123), (-3.256, -8.547e-07, 1.968), (-3.21, -9.537e-07, 1.102), (-3.042, -1.029e-06, 0.4977), (-2.791, -1.068e-06, 0.04279), (-2.489, -1.098e-06, -0.3368), (-2.143, -1.104e-06, -0.6382), (-1.742, -1.101e-06, -0.9061), (-1.206, -1.086e-06, -1.174), (-0.8373, -1.07e-06, -1.308), (-0.6016, -1.074e-06, -1.436), (-0.4967, -1.085e-06, -1.601), (-0.498, -1.085e-06, -5.063), (-0.9476, -1.124e-06, -5.071), (-1.335, -1.158e-06, -5.133), (-1.839, -1.202e-06, -5.249), (-2.366, -1.248e-06, -5.381), (-2.591, -1.268e-06, -5.544), (-2.498, -2.184e-07, 5.473), (-0.08438, -1.08e-06, -1.171), (-3.082, -0.8259, 2.898), (-2.92, -0.7825, 3.865), (-2.642, -0.7079, 4.824), (-2.079, -0.5572, 6.123), (-3.145, -0.8427, 1.968), (-3.1, -0.8307, 1.102), (-2.938, -0.7873, 0.4977), (-2.696, -0.7223, 0.04279), (-2.405, -0.6443, -0.3368), (-2.07, -0.5548, -0.6382), (-1.682, -0.4507, -0.9061), (-1.165, -0.312, -1.174), (-0.8087, -0.2167, -1.308), (-0.5811, -0.1557, -1.436), (-0.4798, -0.1285, -1.601), (-0.481, -0.1289, -5.063), (-0.9153, -0.2453, -5.071), (-1.29, -0.3456, -5.133), (-1.776, -0.476, -5.249), (-2.286, -0.6124, -5.381), (-2.503, -0.6706, -5.544), (-2.413, -0.6466, 5.473), (-0.0815, -0.02184, -1.171), (-2.763, -1.595, 2.898), (-2.618, -1.512, 3.865), (-2.369, -1.368, 4.824), (-1.864, -1.076, 6.123), (-2.82, -1.628, 1.968), (-2.78, -1.605, 1.102), (-2.635, -1.521, 0.4977), (-2.417, -1.395, 0.04279), (-2.156, -1.245, -0.3368), (-1.856, -1.072, -0.6382), (-1.508, -0.8708, -0.9061), (-1.044, -0.6028, -1.174), (-0.7251, -0.4186, -1.308), (-0.521, -0.3008, -1.436), (-0.4301, -0.2483, -1.601), (-0.4313, -0.249, -5.063), (-0.8207, -0.4738, -5.071), (-1.156, -0.6676, -5.133), (-1.593, -0.9196, -5.249), (-2.049, -1.183, -5.381), (-2.244, -1.296, -5.544), (-2.164, -1.249, 5.473), (-0.07307, -0.04219, -1.171), (-2.256, -2.256, 2.898), (-2.138, -2.138, 3.865), (-1.934, -1.934, 4.824), (-1.522, -1.522, 6.123), (-2.302, -2.302, 1.968), (-2.269, -2.269, 1.102), (-2.151, -2.151, 0.4977), (-1.973, -1.973, 0.04279), (-1.76, -1.76, -0.3368), (-1.516, -1.516, -0.6382), (-1.231, -1.231, -0.9061), (-0.8525, -0.8525, -1.174), (-0.592, -0.592, -1.308), (-0.4254, -0.4254, -1.436), (-0.3512, -0.3512, -1.601), (-0.3521, -0.3521, -5.063), (-0.6701, -0.6701, -5.071), (-0.9442, -0.9442, -5.133), (-1.3, -1.3, -5.249), (-1.673, -1.673, -5.381), (-1.832, -1.832, -5.544), (-1.767, -1.767, 5.473), (-0.05966, -0.05967, -1.171), (-1.595, -2.763, 2.898), (-1.512, -2.618, 3.865), (-1.368, -2.369, 4.824), (-1.076, -1.864, 6.123), (-1.628, -2.82, 1.968), (-1.605, -2.78, 1.102), (-1.521, -2.635, 0.4977), (-1.395, -2.417, 0.04279), (-1.245, -2.156, -0.3368), (-1.072, -1.856, -0.6382), (-0.8708, -1.508, -0.9061), (-0.6028, -1.044, -1.174), (-0.4186, -0.7251, -1.308), (-0.3008, -0.521, -1.436), (-0.2483, -0.4301, -1.601), (-0.249, -0.4313, -5.063), (-0.4738, -0.8207, -5.071), (-0.6676, -1.156, -5.133), (-0.9196, -1.593, -5.249), (-1.183, -2.049, -5.381), (-1.296, -2.244, -5.544), (-1.249, -2.164, 5.473), (-0.04219, -0.07307, -1.171), (-0.8259, -3.082, 2.898), (-0.7825, -2.92, 3.865), (-0.7079, -2.642, 4.824), (-0.5572, -2.079, 6.123), (-0.8427, -3.145, 1.968), (-0.8307, -3.1, 1.102), (-0.7873, -2.938, 0.4977), (-0.7223, -2.696, 0.04279), (-0.6443, -2.405, -0.3368), (-0.5548, -2.07, -0.6382), (-0.4507, -1.682, -0.9061), (-0.312, -1.165, -1.174), (-0.2167, -0.8087, -1.308), (-0.1557, -0.5811, -1.436), (-0.1285, -0.4798, -1.601), (-0.1289, -0.481, -5.063), (-0.2453, -0.9153, -5.071), (-0.3456, -1.29, -5.133), (-0.476, -1.776, -5.249), (-0.6124, -2.286, -5.381), (-0.6706, -2.503, -5.544), (-0.6466, -2.413, 5.473), (-0.02184, -0.0815, -1.171), (4.972e-07, -3.191, 2.898), (2.645e-07, -3.023, 3.865), (3.262e-08, -2.735, 4.824), (2.567e-08, -2.153, 6.123), (6.089e-07, -3.256, 1.968), (7.114e-07, -3.21, 1.102), (7.995e-07, -3.042, 0.4977), (8.576e-07, -2.791, 0.04279), (9.105e-07, -2.489, -0.3368), (9.423e-07, -2.143, -0.6382), (9.695e-07, -1.742, -0.9061), (9.95e-07, -1.206, -1.174), (1.007e-06, -0.8373, -1.308), (1.029e-06, -0.6016, -1.436), (1.047e-06, -0.4967, -1.601), (1.047e-06, -0.498, -5.063), (1.053e-06, -0.9476, -5.071), (1.057e-06, -1.335, -5.133), (1.063e-06, -1.839, -5.249), (1.07e-06, -2.366, -5.381), (1.072e-06, -2.591, -5.544), (2.979e-08, -2.498, 5.473), (1.074e-06, -0.08438, -1.171), (0.8259, -3.082, 2.898), (0.7825, -2.92, 3.865), (0.7079, -2.642, 4.824), (0.5572, -2.079, 6.123), (0.8427, -3.145, 1.968), (0.8307, -3.1, 1.102), (0.7873, -2.938, 0.4977), (0.7223, -2.696, 0.04279), (0.6443, -2.405, -0.3368), (0.5548, -2.07, -0.6382), (0.4507, -1.682, -0.9061), (0.312, -1.165, -1.174), (0.2167, -0.8087, -1.308), (0.1557, -0.5811, -1.436), (0.1285, -0.4798, -1.601), (0.1289, -0.481, -5.063), (0.2453, -0.9153, -5.071), (0.3456, -1.29, -5.133), (0.476, -1.776, -5.249), (0.6124, -2.286, -5.381), (0.6706, -2.503, -5.544), (0.6466, -2.413, 5.473), (0.02184, -0.0815, -1.171), (1.595, -2.763, 2.898), (1.512, -2.618, 3.865), (1.368, -2.369, 4.824), (1.076, -1.864, 6.123), (1.628, -2.82, 1.968), (1.605, -2.78, 1.102), (1.521, -2.635, 0.4977), (1.395, -2.417, 0.04279), (1.245, -2.156, -0.3368), (1.072, -1.856, -0.6382), (0.8708, -1.508, -0.9061), (0.6028, -1.044, -1.174), (0.4186, -0.7251, -1.308), (0.3008, -0.521, -1.436), (0.2483, -0.4301, -1.601), (0.249, -0.4313, -5.063), (0.4738, -0.8207, -5.071), (0.6676, -1.156, -5.133), (0.9196, -1.593, -5.249), (1.183, -2.049, -5.381), (1.296, -2.244, -5.544), (1.249, -2.164, 5.473), (0.04219, -0.07307, -1.171), (2.256, -2.256, 2.898), (2.138, -2.138, 3.865), (1.934, -1.934, 4.824), (1.522, -1.522, 6.123), (2.302, -2.302, 1.968), (2.269, -2.269, 1.102), (2.151, -2.151, 0.4977), (1.973, -1.973, 0.04279), (1.76, -1.76, -0.3368), (1.516, -1.516, -0.6382), (1.231, -1.231, -0.9061), (0.8525, -0.8525, -1.174), (0.592, -0.592, -1.308), (0.4254, -0.4254, -1.436), (0.3512, -0.3512, -1.601), (0.3521, -0.3521, -5.063), (0.6701, -0.6701, -5.071), (0.9442, -0.9442, -5.133), (1.3, -1.3, -5.249), (1.673, -1.673, -5.381), (1.832, -1.832, -5.544), (1.767, -1.767, 5.473), (0.05967, -0.05966, -1.171), (2.763, -1.595, 2.898), (2.618, -1.512, 3.865), (2.369, -1.368, 4.824), (1.864, -1.076, 6.123), (2.82, -1.628, 1.968), (2.78, -1.605, 1.102), (2.635, -1.521, 0.4977), (2.417, -1.395, 0.04279), (2.156, -1.245, -0.3368), (1.856, -1.072, -0.6382), (1.508, -0.8708, -0.9061), (1.044, -0.6028, -1.174), (0.7251, -0.4186, -1.308), (0.521, -0.3008, -1.436), (0.4301, -0.2483, -1.601), (0.4313, -0.249, -5.063), (0.8207, -0.4738, -5.071), (1.156, -0.6676, -5.133), (1.593, -0.9196, -5.249), (2.049, -1.183, -5.381), (2.244, -1.296, -5.544), (2.164, -1.249, 5.473), (0.07308, -0.04219, -1.171), (3.082, -0.8259, 2.898), (2.92, -0.7825, 3.865), (2.642, -0.7079, 4.824), (2.079, -0.5572, 6.123), (3.145, -0.8427, 1.968), (3.1, -0.8307, 1.102), (2.938, -0.7873, 0.4977), (2.696, -0.7223, 0.04279), (2.405, -0.6443, -0.3368), (2.07, -0.5548, -0.6382), (1.682, -0.4507, -0.9061), (1.165, -0.312, -1.174), (0.8087, -0.2167, -1.308), (0.5811, -0.1557, -1.436), (0.4798, -0.1285, -1.601), (0.481, -0.1289, -5.063), (0.9153, -0.2453, -5.071), (1.29, -0.3456, -5.133), (1.776, -0.476, -5.249), (2.286, -0.6124, -5.381), (2.503, -0.6706, -5.544), (2.413, -0.6466, 5.473), (0.0815, -0.02184, -1.171)], [], [(0, 4, 27, 23), (23, 27, 50, 46), (46, 50, 73, 69), (69, 73, 96, 92), (92, 96, 119, 115), (115, 119, 142, 138), (138, 142, 165, 161), (161, 165, 188, 184), (184, 188, 211, 207), (207, 211, 234, 230), (230, 234, 257, 253), (253, 257, 280, 276), (276, 280, 303, 299), (299, 303, 326, 322), (322, 326, 349, 345), (345, 349, 372, 368), (368, 372, 395, 391), (391, 395, 418, 414), (414, 418, 441, 437), (437, 441, 464, 460), (460, 464, 487, 483), (483, 487, 510, 506), (506, 510, 533, 529), (529, 533, 4, 0), (1, 0, 23, 24), (24, 23, 46, 47), (47, 46, 69, 70), (70, 69, 92, 93), (93, 92, 115, 116), (116, 115, 138, 139), (139, 138, 161, 162), (162, 161, 184, 185), (185, 184, 207, 208), (208, 207, 230, 231), (231, 230, 253, 254), (254, 253, 276, 277), (277, 276, 299, 300), (300, 299, 322, 323), (323, 322, 345, 346), (346, 345, 368, 369), (369, 368, 391, 392), (392, 391, 414, 415), (415, 414, 437, 438), (438, 437, 460, 461), (461, 460, 483, 484), (484, 483, 506, 507), (507, 506, 529, 530), (530, 529, 0, 1), (2, 1, 24, 25), (25, 24, 47, 48), (48, 47, 70, 71), (71, 70, 93, 94), (94, 93, 116, 117), (117, 116, 139, 140), (140, 139, 162, 163), (163, 162, 185, 186), (186, 185, 208, 209), (209, 208, 231, 232), (232, 231, 254, 255), (255, 254, 277, 278), (278, 277, 300, 301), (301, 300, 323, 324), (324, 323, 346, 347), (347, 346, 369, 370), (370, 369, 392, 393), (393, 392, 415, 416), (416, 415, 438, 439), (439, 438, 461, 462), (462, 461, 484, 485), (485, 484, 507, 508), (508, 507, 530, 531), (531, 530, 1, 2), (21, 2, 25, 44), (44, 25, 48, 67), (67, 48, 71, 90), (90, 71, 94, 113), (113, 94, 117, 136), (136, 117, 140, 159), (159, 140, 163, 182), (182, 163, 186, 205), (205, 186, 209, 228), (228, 209, 232, 251), (251, 232, 255, 274), (274, 255, 278, 297), (297, 278, 301, 320), (320, 301, 324, 343), (343, 324, 347, 366), (366, 347, 370, 389), (389, 370, 393, 412), (412, 393, 416, 435), (435, 416, 439, 458), (458, 439, 462, 481), (481, 462, 485, 504), (504, 485, 508, 527), (527, 508, 531, 550), (550, 531, 2, 21), (4, 5, 28, 27), (27, 28, 51, 50), (50, 51, 74, 73), (73, 74, 97, 96), (96, 97, 120, 119), (119, 120, 143, 142), (142, 143, 166, 165), (165, 166, 189, 188), (188, 189, 212, 211), (211, 212, 235, 234), (234, 235, 258, 257), (257, 258, 281, 280), (280, 281, 304, 303), (303, 304, 327, 326), (326, 327, 350, 349), (349, 350, 373, 372), (372, 373, 396, 395), (395, 396, 419, 418), (418, 419, 442, 441), (441, 442, 465, 464), (464, 465, 488, 487), (487, 488, 511, 510), (510, 511, 534, 533), (533, 534, 5, 4), (5, 6, 29, 28), (28, 29, 52, 51), (51, 52, 75, 74), (74, 75, 98, 97), (97, 98, 121, 120), (120, 121, 144, 143), (143, 144, 167, 166), (166, 167, 190, 189), (189, 190, 213, 212), (212, 213, 236, 235), (235, 236, 259, 258), (258, 259, 282, 281), (281, 282, 305, 304), (304, 305, 328, 327), (327, 328, 351, 350), (350, 351, 374, 373), (373, 374, 397, 396), (396, 397, 420, 419), (419, 420, 443, 442), (442, 443, 466, 465), (465, 466, 489, 488), (488, 489, 512, 511), (511, 512, 535, 534), (534, 535, 6, 5), (6, 7, 30, 29), (29, 30, 53, 52), (52, 53, 76, 75), (75, 76, 99, 98), (98, 99, 122, 121), (121, 122, 145, 144), (144, 145, 168, 167), (167, 168, 191, 190), (190, 191, 214, 213), (213, 214, 237, 236), (236, 237, 260, 259), (259, 260, 283, 282), (282, 283, 306, 305), (305, 306, 329, 328), (328, 329, 352, 351), (351, 352, 375, 374), (374, 375, 398, 397), (397, 398, 421, 420), (420, 421, 444, 443), (443, 444, 467, 466), (466, 467, 490, 489), (489, 490, 513, 512), (512, 513, 536, 535), (535, 536, 7, 6), (7, 8, 31, 30), (30, 31, 54, 53), (53, 54, 77, 76), (76, 77, 100, 99), (99, 100, 123, 122), (122, 123, 146, 145), (145, 146, 169, 168), (168, 169, 192, 191), (191, 192, 215, 214), (214, 215, 238, 237), (237, 238, 261, 260), (260, 261, 284, 283), (283, 284, 307, 306), (306, 307, 330, 329), (329, 330, 353, 352), (352, 353, 376, 375), (375, 376, 399, 398), (398, 399, 422, 421), (421, 422, 445, 444), (444, 445, 468, 467), (467, 468, 491, 490), (490, 491, 514, 513), (513, 514, 537, 536), (536, 537, 8, 7), (8, 9, 32, 31), (31, 32, 55, 54), (54, 55, 78, 77), (77, 78, 101, 100), (100, 101, 124, 123), (123, 124, 147, 146), (146, 147, 170, 169), (169, 170, 193, 192), (192, 193, 216, 215), (215, 216, 239, 238), (238, 239, 262, 261), (261, 262, 285, 284), (284, 285, 308, 307), (307, 308, 331, 330), (330, 331, 354, 353), (353, 354, 377, 376), (376, 377, 400, 399), (399, 400, 423, 422), (422, 423, 446, 445), (445, 446, 469, 468), (468, 469, 492, 491), (491, 492, 515, 514), (514, 515, 538, 537), (537, 538, 9, 8), (9, 10, 33, 32), (32, 33, 56, 55), (55, 56, 79, 78), (78, 79, 102, 101), (101, 102, 125, 124), (124, 125, 148, 147), (147, 148, 171, 170), (170, 171, 194, 193), (193, 194, 217, 216), (216, 217, 240, 239), (239, 240, 263, 262), (262, 263, 286, 285), (285, 286, 309, 308), (308, 309, 332, 331), (331, 332, 355, 354), (354, 355, 378, 377), (377, 378, 401, 400), (400, 401, 424, 423), (423, 424, 447, 446), (446, 447, 470, 469), (469, 470, 493, 492), (492, 493, 516, 515), (515, 516, 539, 538), (538, 539, 10, 9), (10, 11, 34, 33), (33, 34, 57, 56), (56, 57, 80, 79), (79, 80, 103, 102), (102, 103, 126, 125), (125, 126, 149, 148), (148, 149, 172, 171), (171, 172, 195, 194), (194, 195, 218, 217), (217, 218, 241, 240), (240, 241, 264, 263), (263, 264, 287, 286), (286, 287, 310, 309), (309, 310, 333, 332), (332, 333, 356, 355), (355, 356, 379, 378), (378, 379, 402, 401), (401, 402, 425, 424), (424, 425, 448, 447), (447, 448, 471, 470), (470, 471, 494, 493), (493, 494, 517, 516), (516, 517, 540, 539), (539, 540, 11, 10), (11, 12, 35, 34), (34, 35, 58, 57), (57, 58, 81, 80), (80, 81, 104, 103), (103, 104, 127, 126), (126, 127, 150, 149), (149, 150, 173, 172), (172, 173, 196, 195), (195, 196, 219, 218), (218, 219, 242, 241), (241, 242, 265, 264), (264, 265, 288, 287), (287, 288, 311, 310), (310, 311, 334, 333), (333, 334, 357, 356), (356, 357, 380, 379), (379, 380, 403, 402), (402, 403, 426, 425), (425, 426, 449, 448), (448, 449, 472, 471), (471, 472, 495, 494), (494, 495, 518, 517), (517, 518, 541, 540), (540, 541, 12, 11), (12, 13, 36, 35), (35, 36, 59, 58), (58, 59, 82, 81), (81, 82, 105, 104), (104, 105, 128, 127), (127, 128, 151, 150), (150, 151, 174, 173), (173, 174, 197, 196), (196, 197, 220, 219), (219, 220, 243, 242), (242, 243, 266, 265), (265, 266, 289, 288), (288, 289, 312, 311), (311, 312, 335, 334), (334, 335, 358, 357), (357, 358, 381, 380), (380, 381, 404, 403), (403, 404, 427, 426), (426, 427, 450, 449), (449, 450, 473, 472), (472, 473, 496, 495), (495, 496, 519, 518), (518, 519, 542, 541), (541, 542, 13, 12), (13, 14, 37, 36), (36, 37, 60, 59), (59, 60, 83, 82), (82, 83, 106, 105), (105, 106, 129, 128), (128, 129, 152, 151), (151, 152, 175, 174), (174, 175, 198, 197), (197, 198, 221, 220), (220, 221, 244, 243), (243, 244, 267, 266), (266, 267, 290, 289), (289, 290, 313, 312), (312, 313, 336, 335), (335, 336, 359, 358), (358, 359, 382, 381), (381, 382, 405, 404), (404, 405, 428, 427), (427, 428, 451, 450), (450, 451, 474, 473), (473, 474, 497, 496), (496, 497, 520, 519), (519, 520, 543, 542), (542, 543, 14, 13), (14, 15, 38, 37), (37, 38, 61, 60), (60, 61, 84, 83), (83, 84, 107, 106), (106, 107, 130, 129), (129, 130, 153, 152), (152, 153, 176, 175), (175, 176, 199, 198), (198, 199, 222, 221), (221, 222, 245, 244), (244, 245, 268, 267), (267, 268, 291, 290), (290, 291, 314, 313), (313, 314, 337, 336), (336, 337, 360, 359), (359, 360, 383, 382), (382, 383, 406, 405), (405, 406, 429, 428), (428, 429, 452, 451), (451, 452, 475, 474), (474, 475, 498, 497), (497, 498, 521, 520), (520, 521, 544, 543), (543, 544, 15, 14), (15, 16, 39, 38), (38, 39, 62, 61), (61, 62, 85, 84), (84, 85, 108, 107), (107, 108, 131, 130), (130, 131, 154, 153), (153, 154, 177, 176), (176, 177, 200, 199), (199, 200, 223, 222), (222, 223, 246, 245), (245, 246, 269, 268), (268, 269, 292, 291), (291, 292, 315, 314), (314, 315, 338, 337), (337, 338, 361, 360), (360, 361, 384, 383), (383, 384, 407, 406), (406, 407, 430, 429), (429, 430, 453, 452), (452, 453, 476, 475), (475, 476, 499, 498), (498, 499, 522, 521), (521, 522, 545, 544), (544, 545, 16, 15), (16, 17, 40, 39), (39, 40, 63, 62), (62, 63, 86, 85), (85, 86, 109, 108), (108, 109, 132, 131), (131, 132, 155, 154), (154, 155, 178, 177), (177, 178, 201, 200), (200, 201, 224, 223), (223, 224, 247, 246), (246, 247, 270, 269), (269, 270, 293, 292), (292, 293, 316, 315), (315, 316, 339, 338), (338, 339, 362, 361), (361, 362, 385, 384), (384, 385, 408, 407), (407, 408, 431, 430), (430, 431, 454, 453), (453, 454, 477, 476), (476, 477, 500, 499), (499, 500, 523, 522), (522, 523, 546, 545), (545, 546, 17, 16), (17, 18, 41, 40), (40, 41, 64, 63), (63, 64, 87, 86), (86, 87, 110, 109), (109, 110, 133, 132), (132, 133, 156, 155), (155, 156, 179, 178), (178, 179, 202, 201), (201, 202, 225, 224), (224, 225, 248, 247), (247, 248, 271, 270), (270, 271, 294, 293), (293, 294, 317, 316), (316, 317, 340, 339), (339, 340, 363, 362), (362, 363, 386, 385), (385, 386, 409, 408), (408, 409, 432, 431), (431, 432, 455, 454), (454, 455, 478, 477), (477, 478, 501, 500), (500, 501, 524, 523), (523, 524, 547, 546), (546, 547, 18, 17), (18, 19, 42, 41), (41, 42, 65, 64), (64, 65, 88, 87), (87, 88, 111, 110), (110, 111, 134, 133), (133, 134, 157, 156), (156, 157, 180, 179), (179, 180, 203, 202), (202, 203, 226, 225), (225, 226, 249, 248), (248, 249, 272, 271), (271, 272, 295, 294), (294, 295, 318, 317), (317, 318, 341, 340), (340, 341, 364, 363), (363, 364, 387, 386), (386, 387, 410, 409), (409, 410, 433, 432), (432, 433, 456, 455), (455, 456, 479, 478), (478, 479, 502, 501), (501, 502, 525, 524), (524, 525, 548, 547), (547, 548, 19, 18), (19, 20, 43, 42), (42, 43, 66, 65), (65, 66, 89, 88), (88, 89, 112, 111), (111, 112, 135, 134), (134, 135, 158, 157), (157, 158, 181, 180), (180, 181, 204, 203), (203, 204, 227, 226), (226, 227, 250, 249), (249, 250, 273, 272), (272, 273, 296, 295), (295, 296, 319, 318), (318, 319, 342, 341), (341, 342, 365, 364), (364, 365, 388, 387), (387, 388, 411, 410), (410, 411, 434, 433), (433, 434, 457, 456), (456, 457, 480, 479), (479, 480, 503, 502), (502, 503, 526, 525), (525, 526, 549, 548), (548, 549, 20, 19), (3, 21, 44, 26), (26, 44, 67, 49), (49, 67, 90, 72), (72, 90, 113, 95), (95, 113, 136, 118), (118, 136, 159, 141), (141, 159, 182, 164), (164, 182, 205, 187), (187, 205, 228, 210), (210, 228, 251, 233), (233, 251, 274, 256), (256, 274, 297, 279), (279, 297, 320, 302), (302, 320, 343, 325), (325, 343, 366, 348), (348, 366, 389, 371), (371, 389, 412, 394), (394, 412, 435, 417), (417, 435, 458, 440), (440, 458, 481, 463), (463, 481, 504, 486), (486, 504, 527, 509), (509, 527, 550, 532), (532, 550, 21, 3), (12, 22, 45, 35), (35, 45, 68, 58), (58, 68, 91, 81), (81, 91, 114, 104), (104, 114, 137, 127), (127, 137, 160, 150), (150, 160, 183, 173), (173, 183, 206, 196), (196, 206, 229, 219), (219, 229, 252, 242), (242, 252, 275, 265), (265, 275, 298, 288), (288, 298, 321, 311), (311, 321, 344, 334), (334, 344, 367, 357), (357, 367, 390, 380), (380, 390, 413, 403), (403, 413, 436, 426), (426, 436, 459, 449), (449, 459, 482, 472), (472, 482, 505, 495), (495, 505, 528, 518), (518, 528, 551, 541), (541, 551, 22, 12), (43, 20, 549, 526, 503, 480, 457, 434, 411, 388, 365, 342, 319, 296, 273, 250, 227, 204, 181, 158, 135, 112, 89, 66), (45, 22, 551, 528, 505, 482, 459, 436, 413, 390, 367, 344, 321, 298, 275, 252, 229, 206, 183, 160, 137, 114, 91, 68)])
me_plane.polygons.foreach_set('use_smooth', [True] * 530)
me_plane.use_remesh_preserve_volume = False
me_plane.use_remesh_preserve_attributes = False
me_plane.use_mirror_vertex_groups = False
me_plane.update()

# ---- objects
ob_petals = bpy.data.objects.new('Petals', me_plane_008)
ob_glass = bpy.data.objects.new('Glass', me_plane)

# ---- transforms, parenting, visibility, modifiers, constraints
ob_petals.location = (0.0, 0.0, 0.0)
ob_petals.rotation_euler = (0.0, -0.0, 5.498)
ob_petals.lineart.crease_threshold = 0.0
_m = ob_petals.modifiers.new('Solidify', 'SOLIDIFY')
_m.thickness = 0.05
_m.offset = 1.0
_m.nonmanifold_thickness_mode = 'FIXED'
_m.nonmanifold_merge_threshold = 0.0003
ob_glass.location = (0.0, 0.0, 0.0)
ob_glass.lineart.crease_threshold = 0.0
_m = ob_glass.modifiers.new('Solidify', 'SOLIDIFY')
_m.thickness = 0.05
_m.nonmanifold_thickness_mode = 'FIXED'
_m.nonmanifold_merge_threshold = 0.0003

# ---- collection membership
col_collection_1.objects.link(ob_petals)
col_collection_1.objects.link(ob_glass)

# ---- scene / render settings (as saved in the file)
scene.frame_start = 1; scene.frame_end = 250; scene.frame_set(1)
scene.render.engine = 'BLENDER_EEVEE_NEXT'
scene.render.resolution_percentage = 50
scene.render.dither_intensity = 0.0
scene.cycles.use_denoising = False
scene.cycles.samples = 128
scene.cycles.sampling_pattern = 'TABULATED_SOBOL'
scene.cycles.light_sampling_threshold = 0.0
scene.cycles.use_adaptive_sampling = False
scene.cycles.use_light_tree = False
scene.cycles.blur_glossy = 0.0
scene.cycles.sample_clamp_indirect = 0.0
scene.view_settings.view_transform = 'Standard'
bpy.context.view_layer.update()

# ---- added for rendering (the .blend has no active camera and no usable light): camera, sun
cam_auto = bpy.data.cameras.new('AutoCamera')
cam_auto.lens = 50.0
cam_auto.sensor_width = 36.0
cam_auto.clip_end = 1000.0
ob_auto_camera = bpy.data.objects.new('AutoCamera', cam_auto)
scene.collection.objects.link(ob_auto_camera)
ob_auto_camera.location = (16.6014, -19.9217, 13.5708)
ob_auto_camera.rotation_euler = (1.09748, -7.21219e-08, 0.694738)
scene.camera = ob_auto_camera
light_auto_sun = bpy.data.lights.new('AutoSun', 'SUN')
light_auto_sun.energy = 3.0
light_auto_sun.angle = 0.0523599
ob_auto_sun = bpy.data.objects.new('AutoSun', light_auto_sun)
scene.collection.objects.link(ob_auto_sun)
ob_auto_sun.rotation_euler = (0.872665, 0.174533, 0.523599)
bpy.context.view_layer.update()
